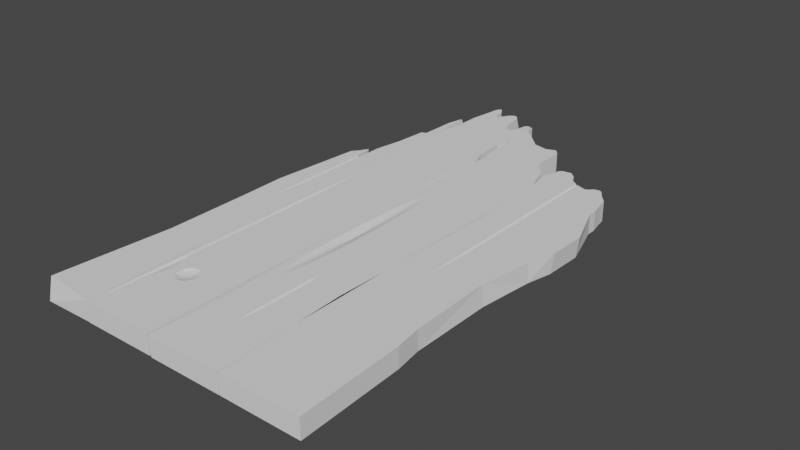 # Source: 2.blend  (saved by Blender 3.4.6; exported with 4.5.12 LTS)
import bpy
from mathutils import Matrix  # noqa: F401  (used for matrix-valued properties, if any)

bpy.ops.wm.read_factory_settings(use_empty=True)
scene = bpy.context.scene
scene.name = 'Scene'

# ---- collections
col_collection = bpy.data.collections.new('Collection'); scene.collection.children.link(col_collection)

# ---- world
world_world = bpy.data.worlds.new('World'); scene.world = world_world
world_world.use_nodes = True; world_world.node_tree.nodes.clear()
_N = world_world.node_tree.nodes; _L = world_world.node_tree.links
n0 = _N.new('ShaderNodeOutputWorld'); n0.name = 'World Output'; n0.location = (300, 300)
n1 = _N.new('ShaderNodeBackground'); n1.name = 'Background'; n1.location = (10, 300)
n1.inputs[0].default_value = (0.05088, 0.05088, 0.05088, 1.0)
_L.new(n1.outputs[0], n0.inputs[0])
n0.is_active_output = True
world_world.color = (0.05088, 0.05088, 0.05088)
world_world.use_sun_shadow = False
world_world.sun_shadow_jitter_overblur = 0.0

# ---- meshes
me_003 = bpy.data.meshes.new('平面.003')
me_003.from_pydata([(-0.02589, -0.1497, 0.01011), (-0.5367, -0.09892, 0.004098), (-0.7311, 0.3796, 0.01011), (-0.5232, -0.08184, 0.002718), (-1.064, -1.0, 0.0), (-0.7403, 0.3964, 0.003211), (1.147, -0.9992, 0.0), (-0.01243, -0.1326, 0.003211), (-0.5543, -0.1212, 0.004844), (-1.308, 0.9228, 0.0), (1.08, 0.4845, 0.0), (-1.119, 0.8693, 0.0), (-0.04347, -0.172, 0.01384), (-1.243, 0.8794, 0.0), (-2.393, -0.6789, 0.05657), (-0.518, -0.1226, 0.004844), (-2.415, -0.6889, 0.05426), (-2.439, -0.6999, 0.05284), (-0.4335, -0.1028, 0.004098), (-0.9275, 0.8564, 0.0), (-0.3688, -0.0877, 0.002718), (-1.292, 0.7365, 0.0), (-1.351, 0.8383, 0.0), (-1.329, 0.7635, 0.0), (-1.351, 0.911, 0.0), (-0.6702, 0.3551, 0.01384), (-0.5921, 0.3721, 0.01011), (-1.19, -0.1263, 0.0), (-1.215, 0.08943, 0.0), (-0.5323, 0.3851, 0.003211), (-1.215, 0.4098, 0.0), (-0.007224, -0.1734, 0.01384), (0.07733, -0.1536, 0.01011), (-1.139, 0.5713, 0.0), (-0.4888, -0.1256, 0.004844), (-0.3501, -0.1114, 0.004098), (-0.244, -0.1005, 0.002718), (0.142, -0.1384, 0.003211), (-1.224, 0.5982, 0.0), (0.3902, 0.6755, 0.0), (-2.383, -0.6231, 0.009783), (2.272, 0.08226, 0.009783), (-2.249, -0.6953, 0.05657), (-3.213, -0.4162, 0.04937), (-4.14, 0.004879, 0.009783), (-2.316, -0.7003, 0.05426), (-2.389, -0.7057, 0.05284), (-0.7674, -0.1841, 0.04995), (2.007, 0.2658, 0.04995), (-0.5638, -0.1333, 0.00494), (-0.4709, -0.1298, 0.004844), (-0.2992, -0.1233, 0.004098), (0.005465, -0.6286, 0.04995), (-0.1679, -0.1183, 0.002718), (0.2495, 0.7913, 0.0), (-0.4792, 0.8005, 0.0), (0.3929, 0.7706, 0.0), (-0.05347, 0.789, 0.0), (0.4527, 0.6502, 0.0), (0.902, 0.5791, 0.0), (0.02206, -0.1764, 0.01384), (-0.4672, -0.1345, 0.004844), (-0.2887, -0.1367, 0.004098), (0.9551, 0.5367, 0.0), (0.1607, -0.1621, 0.01011), (0.2668, -0.1513, 0.003211), (-0.7125, 0.3459, 0.01432), (1.076, -0.762, 0.0), (-0.6462, 0.3471, 0.01384), (1.108, 0.3967, 0.0), (-0.5236, 0.3492, 0.01011), (1.065, 0.008429, 0.0), (-0.4298, 0.3509, 0.003211), (-0.4782, -0.139, 0.004844), (-2.231, -0.7211, 0.05657), (-2.303, -0.7181, 0.05426), (-2.382, -0.7147, 0.05284), (-1.005, -0.6978, 0.0), (-1.073, -0.5312, 0.0), (-3.311, -0.999, 0.0), (-1.141, -0.9977, 0.0), (-3.408, 0.6433, 0.0), (-1.361, 0.9122, 0.0), (-0.5022, -0.1427, 0.004844), (-2.823, 0.9819, 0.0), (-0.05298, -0.1841, 0.01432), (0.03991, -0.1805, 0.01384), (-2.28, 1.001, 0.0), (-3.202, 0.7445, 0.0), (0.2116, -0.174, 0.01011), (0.3429, -0.169, 0.003211), (-3.305, 0.6948, 0.0), (-2.715, 0.9503, 0.0), (-3.099, 0.9563, 0.0), (-3.217, 0.808, 0.0), (-2.416, 0.9885, 0.0), (-2.933, 1.004, 0.0), (-0.5356, -0.1449, 0.004844), (-1.969, 0.8931, 0.0), (-0.4835, -0.1664, 0.004098), (-3.382, 0.669, 0.0), (-2.193, 0.9992, 0.0), (-2.349, -0.7412, 0.05657), (-2.385, -0.7319, 0.05426), (-0.4783, -0.1841, 0.002718), (-2.424, -0.7218, 0.05284), (-3.014, 1.003, 0.0), (-3.235, 0.7344, 0.0), (-2.632, 0.9468, 0.0), (-0.661, 0.3384, 0.01384), (-3.085, 0.9819, 0.0), (-2.089, 0.9841, 0.0), (-0.5658, 0.3244, 0.01011), (-0.5733, -0.1454, 0.004844), (-3.213, 0.8587, 0.0), (-0.5909, -0.1677, 0.004098), (-0.4929, 0.3137, 0.003211), (-0.6043, -0.1848, 0.002718), (-1.402, 0.9259, 0.0), (-1.691, 0.8513, 0.0), (-1.83, 0.8493, 0.0), (0.04362, -0.1852, 0.01384), (-1.555, 0.9146, 0.0), (0.2221, -0.1874, 0.01011), (-1.898, 0.8575, 0.0), (-1.623, 0.8694, 0.0), (0.3588, -0.1891, 0.003211), (-1.759, 0.847, 0.0), (-1.498, 0.9234, 0.0), (-0.6096, -0.144, 0.004844), (-1.303, 0.736, 0.0), (-0.6941, -0.1638, 0.004098), (-1.345, 0.8114, 0.0), (-0.7588, -0.1789, 0.002718), (-1.353, 0.8618, 0.0), (-1.216, 0.4189, 0.0), (-1.401, 0.6966, 0.0), (-1.337, 0.7604, 0.0), (-1.251, 0.3605, 0.0), (-1.376, 0.5823, 0.0), (-2.535, -0.7437, 0.05657), (-2.513, -0.7336, 0.05426), (-0.6388, -0.141, 0.004844), (-2.489, -0.7227, 0.05284), (-0.7775, -0.1552, 0.004098), (-0.8836, -0.1661, 0.002718), (-1.207, 0.0844, 0.0), (0.03263, -0.1898, 0.01384), (-4.847, -1.002, 0.0), (-3.321, -0.9979, 0.0), (-4.775, -0.04476, 0.0), (0.1908, -0.2003, 0.01011), (-3.43, 0.8257, 0.0), (0.3119, -0.2084, 0.003211), (-4.572, -0.5679, 0.0), (-4.593, -0.2493, 0.0), (-0.706, 0.3341, 0.01384), (-0.6567, -0.1368, 0.004844), (-4.224, 0.3565, 0.0), (-0.8283, -0.1433, 0.004098), (-0.9597, -0.1483, 0.002718), (-0.6939, 0.3122, 0.01011), (-4.138, 0.2837, 0.0), (-0.6847, 0.2954, 0.003211), (-4.183, 0.3379, 0.0), (-4.527, 0.2985, 0.0), (-4.048, 0.3003, 0.0), (-4.2, 0.3502, 0.0), (-4.097, 0.2869, 0.0), (-4.172, 0.2887, 0.0), (-0.6604, -0.1321, 0.004844), (-0.8389, -0.1299, 0.004098), (-4.362, 0.3242, 0.0), (-0.9755, -0.1282, 0.002718), (-4.042, 0.3803, 0.0), (-3.901, 0.4874, 0.0), (-2.679, -0.7273, 0.05657), (-2.612, -0.7223, 0.05426), (-3.742, 0.6462, 0.0), (-2.54, -0.7169, 0.05284), (-2.464, -0.7113, 0.05235), (0.008599, -0.1934, 0.01384), (0.1224, -0.2108, 0.01011), (-3.601, 0.6512, 0.0), (-0.6494, -0.1276, 0.004844), (0.2095, -0.224, 0.003211), (-0.8076, -0.117, 0.004098), (-3.563, 0.7931, 0.0), (-0.9287, -0.1089, 0.002718), (-3.478, 0.8413, 0.0), (-3.453, 0.8559, 0.0), (-3.418, 0.6432, 0.0), (-3.411, 0.7752, 0.0), (-3.348, -0.542, 0.0), (-3.406, 0.7177, 0.0), (-3.395, 0.7652, 0.0), (-3.416, 0.6762, 0.0), (-3.386, 0.7314, 0.0), (-3.408, 0.2149, 0.0), (-3.415, 0.3478, 0.0), (-3.391, 0.2043, 0.0), (1.177, -0.9991, 0.0), (-0.6254, -0.1239, 0.004844), (3.536, -0.9993, 0.0), (0.9619, 0.5805, 0.0), (-0.7392, -0.1066, 0.004098), (-0.8263, -0.09333, 0.002718), (-0.7548, 0.3367, 0.01384), (1.658, 0.6319, 0.0), (-0.8329, 0.3197, 0.01011), (1.2, 0.6465, 0.0), (-0.8927, 0.3067, 0.003211), (2.777, 0.5859, 0.0), (3.277, 0.4424, 0.0), (-0.02481, -0.1957, 0.01384), (-2.698, -0.7014, 0.05657), (1.789, 0.5997, 0.0), (-2.625, -0.7045, 0.05426), (3.188, 0.4977, 0.0), (-2.546, -0.7078, 0.05284), (0.02726, -0.2171, 0.01011), (-0.592, -0.1217, 0.004844), (1.478, 0.6519, 0.0), (-0.644, -0.1002, 0.004098), (2.957, 0.5529, 0.0), (0.06712, -0.2335, 0.003211), (-0.6839, -0.08382, 0.002718), (2.334, 0.566, 0.0), (1.037, 0.5951, 0.0), (2.54, 0.5851, 0.0), (3.157, 0.523, 0.0), (2.241, 0.5683, 0.0), (3.272, 0.4102, 0.0), (1.125, 0.6365, 0.0), (2.683, 0.5897, 0.0), (2.427, 0.5698, 0.0), (3.699, 0.243, 0.0), (3.495, 0.003985, 0.0), (-0.0625, -0.1961, 0.01384), (3.312, -0.197, 0.0), (-0.08008, -0.2184, 0.01011), (3.67, 0.0997, 0.0), (3.427, -0.6047, 0.0), (-2.579, -0.6814, 0.05657), (-2.543, -0.6907, 0.05426), (-0.09354, -0.2355, 0.003211), (3.311, -0.5046, 0.0), (-2.505, -0.7008, 0.05284), (-0.7788, 0.3447, 0.01384), (-0.9014, 0.3426, 0.01011), (-0.9952, 0.3409, 0.003211), (1.057, 0.4997, 0.0), (1.002, -0.5103, 0.0), (1.1, 0.4836, 0.0), (1.167, 0.1798, 0.0), (1.125, 0.2242, 0.0), (-0.09875, -0.1948, 0.01384), (-1.064, -1.0, 0.05932), (-0.1833, -0.2145, 0.01011), (1.147, -0.9992, 0.05932), (-1.308, 0.9228, 0.05932), (1.08, 0.4845, 0.05932), (-0.248, -0.2297, 0.003211), (-1.119, 0.8693, 0.05932), (-1.243, 0.8794, 0.05932), (-0.9275, 0.8453, 0.05932), (-1.228, 0.7349, 0.05932), (-1.381, 0.8383, 0.05932), (-1.329, 0.7635, 0.05932), (-1.351, 0.911, 0.05932), (-1.19, -0.1263, 0.05932), (-1.215, 0.08943, 0.05932), (-1.215, 0.4098, 0.05932), (-0.764, 0.3535, 0.01384), (-1.075, 0.5698, 0.05932), (-0.8592, 0.3674, 0.01011), (-1.16, 0.5966, 0.05932), (-0.9321, 0.3781, 0.003211), (-0.128, -0.1918, 0.01384), (0.3902, 0.6755, 0.05932), (-0.2667, -0.206, 0.01011), (0.2495, 0.7913, 0.05932), (-0.4792, 0.7894, 0.05932), (-0.3728, -0.2169, 0.003211), (0.3929, 0.7706, 0.05932), (-0.05347, 0.7779, 0.05932), (0.379, 0.6479, 0.05932), (0.8283, 0.5768, 0.05932), (0.8937, 0.5436, 0.05932), (1.089, -0.762, 0.05932), (1.108, 0.3967, 0.05932), (1.065, 0.008429, 0.05932), (-0.1459, -0.1876, 0.01384), (-1.021, -0.6062, 0.05932), (-0.3175, -0.1941, 0.01011), (-0.4489, -0.1991, 0.003211), (-1.005, -0.6978, 0.05932), (-1.174, -0.2355, 0.05932), (-0.719, 0.3578, 0.01384), (-3.311, -0.999, 0.05932), (-1.141, -0.9977, 0.05932), (-3.408, 0.6433, 0.05932), (-2.823, 0.9819, 0.05932), (-2.318, 0.9835, 0.05932), (-3.202, 0.7445, 0.05932), (-3.305, 0.6948, 0.05932), (-2.754, 0.9328, 0.05932), (-3.099, 0.9563, 0.05932), (-3.217, 0.808, 0.05932), (-2.454, 0.971, 0.05932), (-2.933, 1.004, 0.05932), (-2.007, 0.8756, 0.05932), (-3.382, 0.669, 0.05932), (-0.1496, -0.1829, 0.01384), (-2.231, 0.9817, 0.05932), (-0.3281, -0.1807, 0.01011), (-3.014, 1.003, 0.05932), (-0.4665, -0.1812, 0.003211), (-3.235, 0.7344, 0.05932), (-2.67, 0.9293, 0.05932), (-3.085, 0.9819, 0.05932), (-2.127, 0.9666, 0.05932), (-3.213, 0.8587, 0.05932), (-1.402, 0.9259, 0.05932), (-1.691, 0.8513, 0.05932), (-1.83, 0.8493, 0.05932), (-1.555, 0.9146, 0.05932), (-1.898, 0.8575, 0.05932), (-1.623, 0.8694, 0.05932), (-1.759, 0.847, 0.05932), (-1.498, 0.9234, 0.05932), (-1.239, 0.7344, 0.05932), (-1.376, 0.8114, 0.05932), (-1.384, 0.8618, 0.05932), (-1.216, 0.4189, 0.05932), (-0.1386, -0.1783, 0.01384), (-1.337, 0.695, 0.05932), (-0.2968, -0.1678, 0.01011), (-1.337, 0.7604, 0.05932), (-1.251, 0.3605, 0.05932), (-1.313, 0.5807, 0.05932), (-1.207, 0.0844, 0.05932), (-4.924, -0.9789, 0.05932), (-3.321, -0.9979, 0.05932), (-4.698, -0.04858, 0.05932), (-3.43, 0.7876, 0.05932), (-4.649, -0.545, 0.05932), (-4.669, -0.2264, 0.05932), (-4.148, 0.3527, 0.05932), (-4.107, 0.3341, 0.05932), (-4.451, 0.2947, 0.05932), (-3.972, 0.2965, 0.05932), (-4.124, 0.3464, 0.05932), (-0.1146, -0.1747, 0.01384), (-0.2284, -0.1573, 0.01011), (-4.095, 0.2849, 0.05932), (-4.286, 0.3204, 0.05932), (-3.966, 0.3765, 0.05932), (-3.825, 0.4836, 0.05932), (-3.742, 0.6081, 0.05932), (-3.601, 0.613, 0.05932), (-3.563, 0.7549, 0.05932), (-3.478, 0.8031, 0.05932), (-3.453, 0.8177, 0.05932), (-3.418, 0.6432, 0.05932), (-3.411, 0.7371, 0.05932), (-3.394, -0.5363, 0.05932), (-3.406, 0.6795, 0.05932), (-3.395, 0.727, 0.05932), (-3.416, 0.6762, 0.05932), (-3.386, 0.6933, 0.05932), (-3.408, 0.2149, 0.05932), (-3.415, 0.3478, 0.05932), (-0.08116, -0.1724, 0.01384), (-3.391, 0.2043, 0.05932), (1.177, -0.9991, 0.05932), (-0.1332, -0.151, 0.01011), (3.536, -0.9993, 0.05932), (0.9619, 0.5805, 0.05932), (1.658, 0.6319, 0.05932), (1.2, 0.6465, 0.05932), (2.777, 0.5859, 0.05932), (3.277, 0.4424, 0.05932), (1.789, 0.5997, 0.05932), (3.188, 0.4977, 0.05932), (1.478, 0.6519, 0.05932), (2.957, 0.5529, 0.05932), (2.334, 0.566, 0.05932), (-0.162, -0.1342, 0.003211), (1.037, 0.5951, 0.05932), (2.54, 0.5851, 0.05932), (3.157, 0.523, 0.05932), (3.272, 0.4102, 0.05932), (1.125, 0.6365, 0.05932), (2.683, 0.5897, 0.05932), (2.427, 0.5698, 0.05932), (3.762, 0.2462, 0.05932), (3.495, 0.003985, 0.05932), (3.261, -0.197, 0.05932), (3.734, 0.1029, 0.05932), (3.427, -0.6047, 0.05932), (3.311, -0.5046, 0.05932), (1.057, 0.4997, 0.05932), (1.029, -0.5103, 0.05932), (1.1, 0.4836, 0.05932), (1.194, 0.1776, 0.05932), (1.152, 0.222, 0.05932), (-0.8975, -0.4762, 0.05932), (-0.5377, -0.1155, 0.05932), (-0.551, -0.04962, 0.05932), (-0.5727, 0.01112, 0.05932), (-0.6018, 0.06436, 0.05932), (-0.6373, 0.108, 0.05932), (1.108, 0.3951, 0.0), (1.108, 0.3951, 0.05932), (-1.358, 0.8937, 0.03758), (-1.354, 0.8668, 0.005887), (-1.358, 0.8937, 0.01411), (-1.369, 0.8668, 0.03609), (1.108, 0.3979, 0.0), (1.108, 0.3979, 0.05932), (-1.216, 0.09118, 0.0), (-1.216, 0.09118, 0.05932), (-1.214, 0.4242, 0.002636), (-1.207, 0.4847, 0.01983), (-1.193, 0.4844, 0.03293), (-1.214, 0.4242, 0.05173), (-1.351, 0.8475, 0.0), (-1.373, 0.8475, 0.04252), (-1.377, 0.8475, 0.05182), (-1.38, 0.8408, 0.05932), (-1.347, 0.8268, 0.0), (-1.379, 0.8356, 0.05932), (-1.208, 0.03053, 0.0), (-1.208, 0.03053, 0.05932), (-0.7674, -0.5354, 0.05932), (-0.7217, -0.5286, 0.05932), (-0.6778, -0.5086, 0.05932), (-0.6373, -0.4762, 0.05932), (-0.6018, -0.4325, 0.05932), (-0.5727, -0.3792, 0.05932), (-0.551, -0.3185, 0.05932), (-0.5377, -0.2526, 0.05932), (-0.5332, -0.1841, 0.05932), (-0.6778, 0.1405, 0.05932), (-0.7217, 0.1605, 0.05932), (-0.7674, 0.1673, 0.05932), (-0.8131, 0.1605, 0.05932), (-0.857, 0.1405, 0.05932), (-0.8975, 0.108, 0.05932), (-0.933, 0.06436, 0.05932), (-0.9621, 0.01112, 0.05932), (-0.9838, -0.04962, 0.05932), (-0.9971, -0.1155, 0.05932), (-1.002, -0.1841, 0.05932), (-0.9971, -0.2526, 0.05932), (-0.9838, -0.3185, 0.05932), (-0.9621, -0.3792, 0.05932), (-0.933, -0.4325, 0.05932), (-0.857, -0.5086, 0.05932), (-0.8131, -0.5286, 0.05932), (0.005465, -0.7946, 0.05932), (0.03149, -0.7746, 0.05932), (0.03859, -0.7528, 0.05932), (0.04441, -0.7262, 0.05932), (0.04874, -0.6958, 0.05932), (0.05141, -0.6629, 0.05932), (0.05231, -0.6286, 0.05932), (0.05141, -0.5943, 0.05932), (0.04874, -0.5614, 0.05932), (0.04441, -0.531, 0.05932), (0.03859, -0.5044, 0.05932), (0.03149, -0.4825, 0.05932), (0.005465, -0.4626, 0.05932), (-0.02056, -0.4825, 0.05932), (-0.02766, -0.5044, 0.05932), (-0.03348, -0.531, 0.05932), (-0.03781, -0.5614, 0.05932), (-0.04048, -0.5943, 0.05932), (-0.04138, -0.6286, 0.05932), (-0.04048, -0.6629, 0.05932), (-0.03781, -0.6958, 0.05932), (-0.03348, -0.7262, 0.05932), (-0.02766, -0.7528, 0.05932), (-0.02056, -0.7746, 0.05932), (1.97, 0.5844, 0.05932), (1.979, 0.5838, 0.05794), (2.044, 0.5792, 0.05932), (2.035, 0.5799, 0.05784), (2.018, 0.581, 0.05601), (2.012, 0.5814, 0.05567), (2.025, 0.5805, 0.05668), (1.988, 0.5831, 0.05673), (1.995, 0.5826, 0.05604), (2.001, 0.5822, 0.05568), (2.007, 0.5818, 0.05557), (2.007, -0.2612, 0.05932), (2.016, -0.2511, 0.05932), (2.025, -0.2211, 0.05932), (2.033, -0.1724, 0.05932), (2.04, -0.1069, 0.05932), (2.046, -0.02701, 0.05932), (2.05, 0.06409, 0.05932), (2.053, 0.163, 0.05932), (2.054, 0.2658, 0.05932), (2.053, 0.3686, 0.05932), (2.05, 0.4674, 0.05932), (2.046, 0.5585, 0.05932), (1.968, 0.5585, 0.05932), (1.964, 0.4674, 0.05932), (1.961, 0.3686, 0.05932), (1.96, 0.2658, 0.05932), (1.961, 0.163, 0.05932), (1.964, 0.06409, 0.05932), (1.968, -0.02701, 0.05932), (1.974, -0.1069, 0.05932), (1.981, -0.1724, 0.05932), (1.989, -0.2211, 0.05932), (1.998, -0.2511, 0.05932), (-4.067, 0.1596, 0.05932), (-3.977, 0.2585, 0.05932), (-3.977, 0.295, 0.05932), (-4.069, 0.2585, 0.05932), (-4.07, 0.2811, 0.05932), (-4.063, 0.28, 0.05803), (-4.06, 0.2804, 0.05732), (-4.03, 0.2836, 0.0519), (-4.03, 0.2836, 0.05184), (-4.034, 0.2832, 0.05245), (-4.04, 0.2825, 0.05361), (-4.028, 0.2842, 0.05159), (-4.025, 0.2852, 0.05133), (-4.026, 0.2848, 0.05142), (-4.023, 0.2856, 0.05129), (-4.022, 0.286, 0.05131), (-4.021, 0.2863, 0.05139), (-3.992, 0.2921, 0.05625), (-4.008, 0.289, 0.0533), (-4.014, 0.2879, 0.0523), (-4.017, 0.2872, 0.05181), (-4.019, 0.2867, 0.05154), (-4.023, -0.1657, 0.05932), (-4.014, -0.1556, 0.05932), (-4.005, -0.1256, 0.05932), (-3.997, -0.07689, 0.05932), (-3.99, -0.01136, 0.05932), (-3.984, 0.0685, 0.05932), (-3.98, 0.1596, 0.05932), (-4.062, 0.0685, 0.05932), (-4.057, -0.01136, 0.05932), (-4.049, -0.07689, 0.05932), (-4.041, -0.1256, 0.05932), (-4.033, -0.1556, 0.05932), (-3.213, -0.9758, 0.05932), (-3.203, -0.9651, 0.05932), (-3.194, -0.9332, 0.05932), (-3.185, -0.8815, 0.05932), (-3.177, -0.8119, 0.05932), (-2.973, -0.7196, 0.05932), (-3.167, -0.6303, 0.05932), (-3.164, -0.5254, 0.05932), (-3.163, -0.4162, 0.05932), (-3.164, -0.307, 0.05932), (-3.167, -0.202, 0.05932), (-3.171, -0.1053, 0.05932), (-3.177, -0.02048, 0.05932), (-3.185, 0.04911, 0.05932), (-3.194, 0.1008, 0.05932), (-3.203, 0.1327, 0.05932), (-3.213, 0.1434, 0.05932), (-3.222, 0.1327, 0.05932), (-3.232, 0.1008, 0.05932), (-3.24, 0.04911, 0.05932), (-3.248, -0.02048, 0.05932), (-3.254, -0.1053, 0.05932), (-3.259, -0.202, 0.05932), (-3.261, -0.307, 0.05932), (-3.262, -0.4162, 0.05932), (-3.261, -0.5254, 0.05932), (-3.259, -0.6303, 0.05932), (-3.254, -0.7271, 0.05932), (-3.248, -0.8119, 0.05932), (-3.24, -0.8815, 0.05932), (-3.232, -0.9332, 0.05932), (-3.222, -0.9651, 0.05932), (-4.181, 0.1408, 0.0), (-4.175, 0.1778, 0.0), (-4.167, 0.2082, 0.0), (-4.159, 0.2308, 0.0), (-4.15, 0.2448, 0.0), (-4.14, 0.2495, 0.0), (-4.131, 0.2448, 0.0), (-4.185, 0.09847, 0.0), (-4.113, 0.2082, 0.0), (-4.122, 0.2308, 0.0), (-4.14, -0.2397, 0.0), (-4.15, -0.235, 0.0), (-4.122, -0.2211, 0.0), (-4.131, -0.235, 0.0), (-4.189, 0.004879, 0.0), (-4.188, -0.04283, 0.0), (-4.185, -0.08871, 0.0), (-4.188, 0.05259, 0.0), (-4.159, -0.2211, 0.0), (-4.167, -0.1985, 0.0), (-4.175, -0.1681, 0.0), (-4.181, -0.131, 0.0), (-4.092, 0.05259, 0.0), (-4.091, 0.004879, 0.0), (-4.092, -0.04283, 0.0), (-4.095, -0.08871, 0.0), (-4.095, 0.09847, 0.0), (-4.106, -0.1681, 0.0), (-4.113, -0.1985, 0.0), (-4.1, -0.131, 0.0), (-4.1, 0.1408, 0.0), (-4.106, 0.1778, 0.0), (-2.383, -0.2562, 0.0), (-2.373, -0.2633, 0.0), (-2.364, -0.2842, 0.0), (-2.356, -0.3181, 0.0), (-2.348, -0.3637, 0.0), (-2.342, -0.4193, 0.0), (-2.338, -0.4827, 0.0), (-2.335, -0.5515, 0.0), (-2.334, -0.6231, 0.0), (-2.335, -0.6947, 0.0), (-2.338, -0.7635, 0.0), (-2.342, -0.8269, 0.0), (-2.348, -0.8825, 0.0), (-2.356, -0.9281, 0.0), (-2.364, -0.962, 0.0), (-2.373, -0.9829, 0.0), (-2.383, -0.99, 0.0), (-2.392, -0.9829, 0.0), (-2.402, -0.962, 0.0), (-2.41, -0.9281, 0.0), (-2.417, -0.8825, 0.0), (-2.424, -0.8269, 0.0), (-2.428, -0.7635, 0.0), (-2.431, -0.6947, 0.0), (-2.432, -0.6231, 0.0), (-2.431, -0.5515, 0.0), (-2.428, -0.4827, 0.0), (-2.424, -0.4193, 0.0), (-2.417, -0.3637, 0.0), (-2.41, -0.3181, 0.0), (-2.402, -0.2842, 0.0), (-2.392, -0.2633, 0.0), (2.224, 0.08226, 0.0), (2.225, 0.03454, 0.0), (2.225, 0.13, 0.0), (2.232, -0.05362, 0.0), (2.227, -0.01134, 0.0), (2.227, 0.1759, 0.0), (2.232, 0.2181, 0.0), (2.238, 0.2552, 0.0), (2.245, 0.2856, 0.0), (2.254, 0.3082, 0.0), (2.272, 0.3237, 0.0), (2.272, -0.1592, 0.0), (2.254, -0.1437, 0.0), (2.245, -0.1211, 0.0), (2.238, -0.09068, 0.0), (2.32, 0.13, 0.0), (2.321, 0.08226, 0.0), (2.32, 0.03454, 0.0), (2.318, 0.1759, 0.0), (2.318, -0.01134, 0.0), (2.313, -0.05362, 0.0), (2.313, 0.2181, 0.0), (2.307, 0.2552, 0.0), (2.291, -0.1437, 0.0), (2.3, -0.1211, 0.0), (2.307, -0.09068, 0.0), (2.3, 0.2856, 0.0), (2.291, 0.3082, 0.0), (-0.009083, -0.1283, 0.0), (0.1582, -0.1347, 0.0), (0.2932, -0.1485, 0.0), (0.3756, -0.1678, 0.0), (0.3928, -0.1895, 0.0), (0.342, -0.2105, 0.0), (0.2312, -0.2273, 0.0), (0.07703, -0.2376, 0.0), (-0.09689, -0.2398, 0.0), (-0.2641, -0.2334, 0.0), (-0.3992, -0.2196, 0.0), (-0.4816, -0.2003, 0.0), (-0.6818, 0.4016, 0.0), (-0.5647, 0.3953, 0.0), (-0.4701, 0.3814, 0.0), (-0.43, 0.3703, 0.0), (-0.4125, 0.3622, 0.0), (-0.4005, 0.3404, 0.0), (-0.4214, 0.3244, 0.0), (-0.4376, 0.319, 0.0), (-0.5136, 0.3026, 0.0), (-0.6215, 0.2923, 0.0), (-0.7432, 0.2902, 0.0), (-0.8603, 0.2965, 0.0), (-0.9549, 0.3104, 0.0), (-1.013, 0.3297, 0.0), (-1.025, 0.3514, 0.0), (-0.989, 0.3723, 0.0), (-0.9114, 0.3892, 0.0), (-0.8035, 0.3995, 0.0), (-2.754, -0.6991, 0.05932), (-2.731, -0.7311, 0.05932), (-2.552, -0.7515, 0.05932), (-2.376, -0.671, 0.05932), (-2.197, -0.6915, 0.05932), (-2.174, -0.7235, 0.05932), (-2.321, -0.7484, 0.05932), (-2.607, -0.6742, 0.05932), (-0.1255, -0.104, 0.0), (-0.07127, -0.1246, 0.0), (-0.4769, -0.1879, 0.002162), (-0.4742, -0.1841, 0.002703), (-0.5079, -0.195, 0.0), (-0.4553, -0.1741, 0.003545), (-0.425, -0.1648, 0.004006), (-0.442, -0.1701, 0.003765), (-0.385, -0.1563, 0.004209), (-0.4108, -0.1619, 0.004111), (-0.4132, -0.1624, 0.004098), (-0.3356, -0.1487, 0.004189), (-0.3507, -0.1511, 0.004213), (-0.3826, -0.156, 0.004213), (-0.3132, -0.1463, 0.004133), (-0.2772, -0.1421, 0.003948), (-0.3038, -0.1452, 0.004098), (-0.2615, -0.1408, 0.003848), (-0.2106, -0.1365, 0.003449), (-0.1483, -0.1329, 0.002718), (-0.1548, -0.1333, 0.002801), (-0.1356, -0.1321, 0.002468), (-0.5151, -0.07148, 0.0), (-0.3759, -0.07551, 0.0), (-0.2485, -0.08528, 0.0), (-0.6125, -0.1951, 0.0), (-0.7981, -0.1881, 0.0), (-0.948, -0.1727, 0.0), (-1.039, -0.1513, 0.0), (-1.058, -0.1272, 0.0), (-1.002, -0.104, 0.0), (-0.8791, -0.08528, 0.0), (-0.7081, -0.07386, 0.0)], [], [(688, 687, 686, 685, 684, 683, 682, 681, 680, 679, 678, 677, 716, 715, 739, 738, 696, 695, 694, 693, 692, 55, 57, 54, 56, 39, 58, 59, 63, 10, 419, 413, 71, 67, 6, 4, 77, 78, 719), (9, 13, 11, 19, 55, 692, 691, 690, 689, 706, 705, 704, 703, 702, 701, 700, 699, 698, 697, 696, 738, 737, 747, 746, 745, 744, 743, 742, 741, 740, 719, 78, 27, 433, 146, 421, 30, 33, 38, 21, 23, 431, 427, 24), (22, 427, 431), (28, 421, 146, 433), (419, 69, 413), (427, 22, 431, 132, 137, 130, 136, 139, 135, 138, 421, 28, 433, 80, 629, 628, 627, 626, 625, 624, 623, 622, 621, 620, 619, 618, 617, 648, 647, 646, 645, 644, 643, 642, 641, 640, 639, 638, 637, 79, 81, 100, 91, 107, 88, 94, 114, 93, 110, 106, 96, 84, 92, 108, 95, 87, 101, 111, 98, 124, 120, 127, 119, 125, 122, 128, 118, 82, 134), (629, 80, 79, 637, 636, 635, 634, 633, 632, 631, 630), (162, 168, 591, 590), (150, 165, 172, 158, 167, 164, 169, 162, 590, 589, 588, 587, 586, 585, 592, 602, 599, 600, 601, 606, 605, 604, 603, 596, 595, 598, 597, 613, 612, 614, 610, 609, 608, 607, 611, 615, 616, 593, 594, 591, 168, 166, 174, 175, 178, 183, 187, 189, 190, 152, 192, 195, 197, 194, 196, 191, 199, 198, 200, 193, 149, 148, 154, 155), (255, 413, 69, 419, 253, 251, 204, 228, 233, 210, 222, 208, 216, 231, 659, 658, 657, 656, 655, 654, 651, 649, 650, 653, 652, 663, 662, 661, 660, 672, 673, 246, 242, 203, 201, 252, 254), (213, 232, 236, 241, 237, 239, 246, 673, 674, 669, 668, 666, 665, 664, 667, 670, 671, 675, 676, 659, 231, 227, 235, 229, 234, 212, 224, 230, 218), (135, 139, 340, 334, 426, 425, 424, 423), (475, 474, 441, 440), (456, 455, 297, 293, 407, 458, 457), (430, 267, 432), (271, 434, 341, 422), (414, 290, 420), (332, 432, 267, 430, 333, 323, 330, 326, 328, 324, 329, 325, 327, 311, 321, 314, 303, 309, 319, 306, 302, 310, 316, 320, 307, 322, 308, 304, 318, 305, 312, 301, 569, 568, 567, 566, 565, 564, 563, 562, 561, 560, 559, 707, 714, 710, 711, 712, 713, 709, 708, 558, 557, 556, 555, 554, 553, 584, 299, 300, 434, 271, 422, 339, 334, 340, 336, 331, 338), (559, 558, 707), (570, 569, 301, 299, 584, 583, 582, 581, 580, 579, 578, 577, 576, 575, 574, 573, 572, 571), (523, 355, 349, 352, 348, 356, 350, 344, 347, 346, 342, 343, 366, 374, 371, 372, 364, 369, 367, 370, 368, 365, 345, 363, 362, 361, 360, 359, 358, 357, 351, 521, 520, 547, 546, 545, 544, 543, 542, 541, 552, 551, 550, 549, 548, 519, 522), (485, 383, 379, 385, 380, 393, 389, 378, 402, 404, 420, 290, 414, 406, 405, 403, 375, 377, 400, 401, 398, 397, 399, 396, 392, 382, 384, 391, 386, 381, 394, 390, 395, 387, 487, 507, 506, 505, 504, 503, 502, 501, 500, 499, 498, 497, 496, 518, 517, 516, 515, 514, 513, 512, 511, 510, 509, 508), (155, 154, 346, 347), (55, 282, 285, 57), (71, 291, 289, 67), (342, 346, 154, 148), (228, 389, 393, 233), (251, 253, 404, 402), (167, 158, 348, 352), (67, 289, 259, 6), (526, 527, 168, 162, 524, 525, 529, 528), (59, 58, 286, 287), (169, 164, 349, 355), (413, 255, 406, 414), (172, 165, 350, 356), (174, 166, 351, 357), (251, 402, 378, 204), (164, 167, 352, 349), (150, 344, 350, 165), (521, 351, 166, 168, 527, 530, 532, 531, 533, 534, 535, 540, 539, 538, 537, 536), (169, 355, 523, 524, 162), (158, 172, 356, 348), (175, 174, 357, 358), (375, 403, 252, 201), (183, 178, 359, 360), (187, 183, 360, 361), (77, 296, 293, 297, 270, 27, 78), (187, 361, 362, 189), (178, 175, 358, 359), (190, 189, 362, 363), (152, 190, 363, 345), (199, 191, 364, 372), (81, 79, 299, 301), (195, 192, 365, 368), (79, 80, 300, 299), (149, 193, 366, 343), (416, 134, 82, 417), (9, 24, 269, 260), (196, 194, 367, 369), (100, 81, 301, 312), (197, 195, 368, 370), (106, 110, 320, 316), (191, 196, 369, 364), (93, 114, 322, 307), (194, 197, 370, 367), (101, 87, 303, 314), (200, 198, 371, 374), (82, 118, 323, 333, 134, 416, 418, 415, 417), (198, 199, 372, 371), (95, 108, 319, 309), (193, 200, 374, 366), (414, 291, 71, 413), (98, 111, 321, 311), (201, 203, 377, 375), (107, 91, 305, 318), (246, 239, 398, 401), (108, 92, 306, 319), (228, 204, 378, 389), (110, 93, 307, 320), (216, 208, 379, 383), (87, 95, 309, 303), (208, 222, 385, 379), (114, 94, 308, 322), (230, 224, 386, 391), (84, 96, 310, 302), (92, 84, 302, 306), (229, 390, 394, 234), (124, 98, 311, 327), (91, 100, 312, 305), (232, 213, 382, 392), (255, 254, 405, 406), (94, 88, 304, 308), (235, 395, 390, 229), (487, 387, 227, 231, 216, 383, 485, 486, 492, 493, 494, 495, 490, 489, 491, 488), (222, 210, 380, 385), (96, 106, 316, 310), (224, 212, 381, 386), (235, 227, 387, 395), (88, 107, 318, 304), (218, 230, 391, 384), (125, 119, 324, 328), (4, 6, 259, 257), (127, 120, 325, 329), (10, 63, 288, 261), (210, 233, 393, 380), (128, 122, 326, 330), (212, 234, 394, 381), (120, 124, 327, 325), (55, 19, 265, 282), (122, 125, 328, 326), (19, 11, 263, 265), (119, 127, 329, 324), (118, 128, 330, 323), (11, 13, 264, 263), (135, 334, 339, 138), (334, 135, 423, 426), (13, 9, 260, 264), (136, 130, 331, 336), (236, 232, 392, 396), (421, 138, 339, 422, 272, 426, 423, 30), (23, 21, 266, 268), (137, 132, 332, 338), (428, 418, 416, 427), (430, 269, 24, 427, 416, 417, 415, 418, 428, 429), (213, 218, 384, 382), (270, 434, 300, 80, 433, 27), (23, 268, 432, 431), (237, 241, 399, 397), (136, 336, 340, 139), (428, 427, 134, 333, 430, 429), (332, 132, 431, 432), (236, 396, 399, 241), (237, 397, 398, 239), (130, 137, 338, 331), (254, 252, 403, 405), (38, 33, 274, 276), (426, 272, 274, 33, 30, 423, 424, 425), (242, 246, 401, 400), (4, 257, 296, 77), (54, 57, 285, 281), (58, 39, 279, 286), (148, 149, 343, 342), (192, 152, 345, 365), (344, 150, 155, 347), (54, 281, 284, 56), (39, 56, 284, 279), (47, 435, 436), (47, 436, 437), (47, 437, 438), (47, 438, 439), (47, 439, 440), (47, 440, 441), (47, 441, 442), (47, 442, 443), (408, 47, 443), (409, 47, 408), (410, 47, 409), (411, 47, 410), (412, 47, 411), (444, 47, 412), (445, 47, 444), (446, 47, 445), (447, 47, 446), (447, 448, 47), (448, 449, 47), (449, 450, 47), (450, 451, 47), (451, 452, 47), (452, 453, 47), (453, 454, 47), (454, 455, 47), (455, 456, 47), (456, 457, 47), (457, 458, 47), (458, 407, 47), (407, 459, 47), (459, 460, 47), (460, 435, 47), (52, 461, 462), (52, 462, 463), (52, 463, 464), (52, 464, 465), (52, 465, 466), (52, 466, 467), (468, 52, 467), (469, 52, 468), (470, 52, 469), (471, 52, 470), (472, 52, 471), (473, 52, 472), (59, 287, 288, 63), (473, 474, 52), (474, 475, 52), (475, 476, 52), (476, 477, 52), (477, 478, 52), (478, 479, 52), (479, 480, 52), (480, 481, 52), (481, 482, 52), (482, 483, 52), (483, 484, 52), (484, 461, 52), (48, 496, 497), (48, 497, 498), (48, 498, 499), (48, 499, 500), (48, 500, 501), (48, 501, 502), (48, 502, 503), (48, 503, 504), (505, 48, 504), (506, 48, 505), (507, 48, 506), (507, 487, 488, 48), (491, 48, 488), (489, 48, 491), (490, 48, 489), (495, 48, 490), (494, 48, 495), (494, 493, 48), (493, 492, 48), (492, 486, 48), (48, 486, 485, 508), (508, 509, 48), (509, 510, 48), (510, 511, 48), (511, 512, 48), (512, 513, 48), (513, 514, 48), (514, 515, 48), (515, 516, 48), (516, 517, 48), (517, 518, 48), (518, 496, 48), (542, 534, 533, 541), (535, 534, 542, 543), (540, 535, 543, 544), (539, 540, 544, 545), (538, 539, 545, 546), (537, 538, 546, 547), (537, 547, 520, 536), (536, 520, 521), (523, 522, 525, 524), (529, 525, 522, 519), (528, 529, 519, 548), (549, 526, 528, 548), (549, 550, 530, 527, 526), (551, 532, 530, 550), (552, 531, 532, 551), (541, 533, 531, 552), (43, 553, 554), (43, 554, 555), (43, 555, 556), (43, 556, 557), (43, 557, 558), (43, 558, 559), (43, 559, 560), (43, 560, 561), (562, 43, 561), (563, 43, 562), (564, 43, 563), (565, 43, 564), (566, 43, 565), (567, 43, 566), (568, 43, 567), (569, 43, 568), (570, 43, 569), (570, 571, 43), (571, 572, 43), (572, 573, 43), (573, 574, 43), (574, 575, 43), (575, 576, 43), (576, 577, 43), (577, 578, 43), (578, 579, 43), (579, 580, 43), (580, 581, 43), (581, 582, 43), (582, 583, 43), (583, 584, 43), (584, 553, 43), (590, 591, 44), (591, 594, 44), (594, 593, 44), (593, 616, 44), (616, 615, 44), (615, 611, 44), (611, 607, 44), (607, 608, 44), (44, 608, 609), (44, 609, 610), (44, 610, 614), (44, 614, 612), (44, 612, 613), (44, 613, 597), (44, 597, 598), (44, 598, 595), (596, 44, 595), (603, 44, 596), (604, 44, 603), (605, 44, 604), (606, 44, 605), (601, 44, 606), (600, 44, 601), (599, 44, 600), (602, 44, 599), (592, 44, 602), (585, 44, 592), (586, 44, 585), (587, 44, 586), (588, 44, 587), (589, 44, 588), (589, 590, 44), (617, 618, 40), (618, 619, 40), (619, 620, 40), (620, 621, 40), (621, 622, 40), (622, 623, 40), (623, 624, 40), (624, 625, 40), (40, 625, 626), (40, 626, 627), (40, 627, 628), (40, 628, 629), (40, 629, 630), (40, 630, 631), (40, 631, 632), (40, 632, 633), (634, 40, 633), (635, 40, 634), (636, 40, 635), (637, 40, 636), (638, 40, 637), (639, 40, 638), (640, 40, 639), (641, 40, 640), (642, 40, 641), (643, 40, 642), (644, 40, 643), (645, 40, 644), (646, 40, 645), (647, 40, 646), (648, 40, 647), (648, 617, 40), (659, 676, 41), (676, 675, 41), (675, 671, 41), (671, 670, 41), (670, 667, 41), (667, 664, 41), (664, 665, 41), (41, 665, 666), (41, 666, 668), (41, 668, 669), (41, 669, 674), (41, 674, 673), (41, 673, 672), (41, 672, 660), (661, 41, 660), (662, 41, 661), (663, 41, 662), (652, 41, 663), (653, 41, 652), (650, 41, 653), (649, 41, 650), (651, 41, 649), (654, 41, 651), (655, 41, 654), (656, 41, 655), (657, 41, 656), (658, 41, 657), (659, 41, 658), (260, 269, 430, 432, 268, 266, 276, 274, 272, 422, 341, 434, 270, 297, 455, 454, 453, 452, 451, 450, 449, 448, 447, 446, 445, 444, 412, 411, 410, 409, 408, 443, 442, 441, 474, 473, 472, 471, 470, 469, 468, 467, 466, 465, 464, 463, 462, 461, 484, 483, 482, 481, 480, 479, 478, 477, 476, 475, 440, 439, 438, 437, 436, 435, 460, 459, 407, 293, 296, 257, 259, 289, 291, 414, 420, 261, 288, 287, 286, 279, 284, 281, 285, 282, 265, 263, 264), (7, 37, 32, 0), (12, 0, 32, 31), (64, 65, 90, 89), (37, 7, 677, 678), (12, 31, 85), (32, 64, 60, 31), (3, 20, 18, 1), (65, 37, 678, 679), (31, 60, 85), (256, 258, 280, 278), (245, 262, 258, 240), (354, 730, 732, 733, 376), (680, 90, 65, 679), (60, 86, 85), (337, 723, 728, 727, 726, 354), (681, 126, 90, 680), (86, 121, 85), (294, 295, 317, 315), (153, 126, 681, 682), (85, 121, 147), (354, 376, 373, 353), (153, 185, 182, 151), (185, 153, 682, 683), (85, 147, 181), (86, 89, 123, 121), (0, 376, 388, 7), (220, 225, 245, 240), (85, 181, 214), (225, 185, 683, 684), (85, 214, 238), (723, 337, 721, 725, 724), (245, 225, 684, 685), (262, 283, 280, 258), (60, 64, 89, 86), (256, 85, 238), (686, 262, 245, 685), (317, 720, 315), (280, 294, 292, 278), (278, 85, 256), (238, 240, 258, 256), (283, 295, 294, 280), (687, 283, 262, 686), (315, 720, 722, 721, 337), (337, 354, 353, 335), (688, 295, 283, 687), (292, 85, 278), (36, 739, 715), (292, 294, 315, 313), (89, 90, 126, 123), (335, 313, 315, 337), (354, 726, 729, 731, 730), (718, 317, 295, 688, 719, 717), (313, 85, 292), (317, 718, 104), (37, 65, 64, 32), (181, 182, 220, 214), (182, 185, 225, 220), (335, 85, 313), (376, 0, 12, 373), (388, 376, 733), (353, 85, 335), (220, 240, 238, 214), (123, 126, 153, 151), (373, 85, 353), (151, 182, 181, 147), (388, 735, 734, 736), (7, 388, 736, 716, 677), (373, 12, 85), (121, 123, 151, 147), (5, 29, 26, 2), (29, 5, 689, 690), (298, 25, 66), (29, 690, 691), (68, 70, 112, 109), (692, 693, 72, 29, 691), (25, 68, 66), (694, 72, 693), (116, 72, 694, 695), (66, 68, 109), (109, 112, 161, 156), (209, 211, 250, 249), (116, 695, 696), (116, 696, 697), (112, 116, 163, 161), (66, 109, 156), (163, 116, 697, 698), (163, 698, 699), (72, 116, 112, 70), (207, 66, 156), (700, 211, 163, 699), (701, 211, 700), (298, 2, 26, 25), (702, 250, 211, 701), (248, 66, 207), (156, 161, 209, 207), (703, 250, 702), (273, 248, 249, 275), (250, 277, 275, 249), (275, 2, 298, 273), (277, 5, 2, 275), (277, 250, 703, 704), (273, 66, 248), (26, 29, 72, 70), (277, 704, 705), (25, 26, 70, 68), (5, 277, 705, 706), (298, 66, 273), (161, 163, 211, 209), (5, 706, 689), (207, 209, 249, 248), (710, 14, 42, 711), (14, 16, 45, 42), (16, 17, 46, 45), (17, 180, 46), (711, 42, 74, 712), (42, 45, 75, 74), (45, 46, 76, 75), (46, 180, 76), (75, 103, 102, 74), (76, 105, 103, 75), (180, 105, 76), (74, 102, 713, 712), (105, 143, 141, 103), (180, 143, 105), (713, 102, 140, 709), (103, 141, 140, 102), (179, 143, 180), (709, 140, 176, 708), (176, 140, 141, 177), (177, 141, 143, 179), (558, 708, 176, 215, 707), (215, 176, 177, 217), (217, 177, 179, 219), (219, 179, 180), (215, 243, 714, 707), (243, 215, 217, 244), (244, 217, 219, 247), (247, 219, 180), (243, 14, 710, 714), (243, 244, 16, 14), (244, 247, 17, 16), (247, 180, 17), (739, 20, 738), (8, 15, 49), (34, 35, 51, 50), (117, 133, 131, 115), (50, 51, 62, 61), (226, 3, 1, 223), (717, 719, 740, 117, 104), (742, 145, 133, 741), (15, 34, 49), (131, 144, 142, 129), (173, 188, 186, 171), (188, 173, 744, 745), (53, 715, 716), (34, 50, 49), (160, 743, 744, 173), (743, 160, 145, 742), (113, 115, 131, 129), (50, 61, 49), (157, 159, 171, 170), (159, 160, 173, 171), (206, 188, 745, 746), (20, 36, 35, 18), (1, 18, 15, 8), (62, 732, 730, 731), (49, 61, 73), (171, 186, 184, 170), (49, 73, 83), (99, 725, 721, 722), (49, 83, 97), (223, 1, 8, 221), (99, 104, 117, 115), (104, 718, 717), (49, 97, 113), (83, 728, 723, 724), (3, 737, 738, 20), (129, 49, 113), (73, 729, 726, 727), (61, 62, 731, 729, 73), (35, 36, 53, 51), (741, 133, 117, 740), (188, 206, 205, 186), (53, 36, 715), (142, 49, 129), (142, 144, 159, 157), (157, 49, 142), (83, 724, 725, 99, 97), (159, 144, 145, 160), (53, 716, 736, 734), (170, 49, 157), (97, 99, 115, 113), (62, 735, 388, 733, 732), (36, 20, 739), (746, 747, 226, 206), (184, 49, 170), (205, 223, 221, 202), (206, 226, 223, 205), (104, 99, 722, 720, 317), (747, 737, 3, 226), (202, 49, 184), (144, 131, 133, 145), (221, 49, 202), (73, 727, 728, 83), (221, 8, 49), (186, 205, 202, 184), (51, 53, 734, 735, 62), (404, 253, 419, 10, 261, 420), (101, 314, 321, 111), (21, 38, 276, 266), (203, 242, 400, 377), (18, 35, 34, 15)])
_uv = me_003.uv_layers.new(name='UVマップ')
_uv.uv.foreach_set('vector', [0.3519, 0.3768, 0.3881, 0.3781, 0.4487, 0.3864, 0.5232, 0.3997, 0.6, 0.4167, 0.6677, 0.4361, 0.7167, 0.456, 0.7401, 0.4733, 0.735, 0.4846, 0.7025, 0.488, 0.6473, 0.4826, 0.5766, 0.4693, 0.5504, 0.4651, 0.5313, 0.4722, 0.4828, 0.4708, 0.4315, 0.4624, 0.5241, 0.7009, 0.5346, 0.7079, 0.5473, 0.7202, 0.5493, 0.7326, 0.5452, 0.7358, 0.6562, 1.0, 0.7188, 1.0, 0.7812, 1.0, 0.8438, 1.0, 0.9375, 1.0, 0.9688, 1.0, 0.9941, 1.0, 0.998, 1.0, 1.0, 1.0, 1.0, 0.9384, 1.0, 0.9364, 1.0, 0.6875, 1.0, 0.125, 1.0, 0.0, 0.0, 0.0, 0.0, 0.09375, 0.0, 0.1406, 0.3397, 0.3758, 0.0, 1.0, 0.125, 1.0, 0.25, 1.0, 0.375, 1.0, 0.6562, 1.0, 0.5452, 0.7358, 0.5251, 0.7328, 0.4729, 0.7177, 0.4017, 0.6899, 0.3201, 0.6495, 0.2411, 0.5994, 0.1807, 0.551, 0.1515, 0.5205, 0.1577, 0.516, 0.1958, 0.5344, 0.2576, 0.5663, 0.3318, 0.6024, 0.4073, 0.6381, 0.4744, 0.6718, 0.5241, 0.7009, 0.4315, 0.4624, 0.364, 0.4423, 0.2673, 0.409, 0.1758, 0.3664, 0.1071, 0.3248, 0.07372, 0.2981, 0.0811, 0.2948, 0.126, 0.3113, 0.1994, 0.3368, 0.2891, 0.3625, 0.3397, 0.3758, 0.0, 0.1406, 0.0, 0.25, 0.0, 0.2954, 0.004431, 0.314, 0.0, 0.313, 0.0, 0.4062, 0.0, 0.4688, 0.0, 0.4766, 0.0, 0.5, 0.0, 0.625, 0.0, 0.7308, 0.0, 0.7658, 0.0, 0.875, 0.0, 0.75, 0.0, 0.7658, 0.0, 0.7308, 0.0, 0.3125, 0.0, 0.313, 0.004431, 0.314, 0.0, 0.2954, 1.0, 0.9384, 1.0, 0.9375, 1.0, 0.9364, 1.0, 0.9599, 0.9994, 0.9542, 1.0, 0.9471, 1.0, 0.9375, 1.0, 0.9062, 1.0, 0.875, 1.0, 0.8438, 1.0, 0.7812, 1.0, 0.7188, 1.0, 0.6562, 1.0, 0.4574, 0.9995, 0.454, 1.0, 0.4244, 1.0, 0.0, 0.4517, 0.06091, 0.4585, 0.09014, 0.4652, 0.1235, 0.4715, 0.1598, 0.4773, 0.1976, 0.4825, 0.2354, 0.4868, 0.2719, 0.4901, 0.3055, 0.4922, 0.3351, 0.4929, 0.3595, 0.4922, 0.3777, 0.4899, 0.3891, 0.4861, 0.3932, 0.481, 0.3898, 0.4747, 0.3791, 0.4676, 0.3614, 0.4601, 0.3374, 0.4524, 0.3079, 0.445, 0.2742, 0.4382, 0.2375, 0.4322, 0.1993, 0.4273, 0.1611, 0.4236, 0.1245, 0.4211, 0.09073, 0.4199, 0.06123, 0.0, 0.0, 0.0, 1.0, 0.03125, 1.0, 0.0625, 1.0, 0.09375, 1.0, 0.125, 1.0, 0.1875, 1.0, 0.2188, 1.0, 0.3125, 1.0, 0.3438, 1.0, 0.4062, 1.0, 0.4375, 1.0, 0.5, 1.0, 0.5625, 1.0, 0.5938, 1.0, 0.6875, 1.0, 0.75, 1.0, 0.7812, 1.0, 0.8438, 1.0, 0.9375, 1.0, 0.9414, 1.0, 0.9453, 1.0, 0.9492, 1.0, 0.9531, 1.0, 0.957, 1.0, 0.9609, 1.0, 0.9648, 1.0, 0.9688, 1.0, 1.0, 1.0, 1.0, 0.9688, 0.4517, 0.06091, 1.0, 0.0, 0.0, 0.0, 0.4199, 0.06123, 0.4201, 0.03709, 0.4216, 0.01919, 0.4243, 0.008185, 0.4282, 0.00447, 0.4331, 0.008169, 0.4388, 0.01913, 0.4451, 0.03693, 0.75, 1.0, 0.8125, 1.0, 0.7096, 0.9468, 0.7002, 0.9533, 0.0, 1.0, 0.375, 1.0, 0.4375, 1.0, 0.5, 1.0, 0.5625, 1.0, 0.625, 1.0, 0.6875, 1.0, 0.75, 1.0, 0.7002, 0.9533, 0.6774, 0.9459, 0.6464, 0.9267, 0.6151, 0.9005, 0.5883, 0.8709, 0.5659, 0.8398, 0.5465, 0.8083, 0.5294, 0.777, 0.5141, 0.7464, 0.501, 0.717, 0.4907, 0.6891, 0.4834, 0.6631, 0.4795, 0.6396, 0.4789, 0.6192, 0.4812, 0.6027, 0.486, 0.5907, 0.4929, 0.5839, 0.5016, 0.5825, 0.5117, 0.5866, 0.5231, 0.5959, 0.5355, 0.6103, 0.549, 0.6292, 0.5634, 0.6522, 0.5787, 0.6791, 0.595, 0.7095, 0.6123, 0.7431, 0.6308, 0.7795, 0.6505, 0.818, 0.6712, 0.8574, 0.6909, 0.8952, 0.7054, 0.9266, 0.7096, 0.9468, 0.8125, 1.0, 0.875, 1.0, 0.9375, 1.0, 0.9688, 1.0, 0.9883, 1.0, 0.9966, 1.0, 0.9985, 1.0, 0.9995, 1.0, 0.9998, 1.0, 1.0, 1.0, 1.0, 0.75, 1.0, 0.6875, 1.0, 0.6562, 1.0, 0.625, 1.0, 0.5625, 1.0, 0.5, 1.0, 0.4375, 1.0, 0.375, 1.0, 0.3125, 1.0, 0.25, 1.0, 0.0, 0.0, 0.0, 0.0, 0.75, 0.0, 0.875, 0.0, 0.7344, 0.0, 0.7869, 0.0001699, 0.7874, 0.0, 0.7877, 0.0, 0.8125, 0.0, 0.875, 0.0, 1.0, 0.03125, 1.0, 0.09375, 1.0, 0.125, 1.0, 0.1875, 1.0, 0.25, 1.0, 0.3125, 1.0, 0.4062, 1.0, 0.4426, 0.8594, 0.4406, 0.851, 0.4396, 0.8377, 0.4394, 0.8199, 0.4397, 0.7982, 0.4407, 0.7735, 0.4421, 0.7467, 0.4439, 0.7187, 0.4462, 0.6906, 0.4489, 0.6635, 0.4519, 0.6385, 0.4553, 0.6165, 0.459, 0.5985, 0.4628, 0.5852, 0.4744, 0.5791, 0.4778, 0.5886, 0.4805, 0.6033, 1.0, 0.75, 1.0, 0.5, 1.0, 0.0, 0.0, 0.0, 0.0, 0.3125, 0.0, 0.7188, 0.875, 1.0, 0.9062, 1.0, 0.9766, 1.0, 0.9824, 1.0, 0.9883, 1.0, 0.9961, 1.0, 1.0, 0.75, 0.4805, 0.6033, 0.4826, 0.6225, 0.4837, 0.6454, 0.4839, 0.671, 0.483, 0.6982, 0.4809, 0.726, 0.4779, 0.7533, 0.4739, 0.7792, 0.4692, 0.8029, 0.4641, 0.8235, 0.4588, 0.8403, 0.4537, 0.8527, 0.4454, 0.8625, 0.4062, 1.0, 0.4375, 1.0, 0.4688, 1.0, 0.5312, 1.0, 0.5938, 1.0, 0.625, 1.0, 0.6875, 1.0, 0.7812, 1.0, 0.8125, 1.0, 1.0, 0.7188, 1.0, 0.7812, 1.0, 0.7812, 1.0, 0.7188, 1.0, 0.7202, 1.0, 0.7363, 1.0, 0.7362, 1.0, 0.7202, 0.5234, 0.2694, 0.5292, 0.2816, 0.3019, 0.3123, 0.2834, 0.2819, 0.08811, 0.2378, 0.08946, 0.2592, 0.0, 0.2188, 0.0, 0.125, 0.1048, 0.1952, 0.09468, 0.2053, 0.08973, 0.2197, 0.0, 0.7543, 0.0, 0.75, 0.0, 0.7455, 0.0, 0.3125, 0.0, 0.2954, 0.004446, 0.314, 0.0, 0.313, 1.0, 0.9364, 1.0, 0.9375, 1.0, 0.9384, 1.0, 0.9375, 1.0, 0.9525, 0.9993, 0.9542, 1.0, 0.9558, 1.0, 0.9688, 0.9688, 1.0, 0.9648, 1.0, 0.9609, 1.0, 0.957, 1.0, 0.9531, 1.0, 0.9492, 1.0, 0.9453, 1.0, 0.9414, 1.0, 0.9375, 1.0, 0.8438, 1.0, 0.7812, 1.0, 0.75, 1.0, 0.6875, 1.0, 0.5938, 1.0, 0.5625, 1.0, 0.5, 1.0, 0.4375, 1.0, 0.4062, 1.0, 0.3438, 1.0, 0.3125, 1.0, 0.2188, 1.0, 0.1875, 1.0, 0.125, 1.0, 0.09375, 1.0, 0.0625, 1.0, 0.03125, 1.0, 0.0, 1.0, 0.09393, 0.6756, 0.09888, 0.6681, 0.1024, 0.6486, 0.1043, 0.6176, 0.1047, 0.5763, 0.1037, 0.5261, 0.1015, 0.4689, 0.09811, 0.4068, 0.09385, 0.3421, 0.08884, 0.2774, 0.08321, 0.2152, 0.2785, 0.1626, 0.3489, 0.1739, 0.4558, 0.1723, 0.5362, 0.1591, 0.5441, 0.1422, 0.4749, 0.1308, 0.3685, 0.1315, 0.2868, 0.1447, 0.1727, 0.1569, 0.07074, 0.1079, 0.06419, 0.06714, 0.05772, 0.03719, 0.0517, 0.01901, 0.0466, 0.01295, 0.04271, 0.01909, 0.0, 0.0, 1.0, 0.0, 1.0, 0.4244, 0.9995, 0.454, 1.0, 0.4574, 1.0, 0.6562, 1.0, 0.7188, 1.0, 0.7812, 1.0, 0.8438, 1.0, 0.875, 1.0, 0.9062, 0.08321, 0.2152, 0.1727, 0.1569, 0.2785, 0.1626, 0.08778, 0.6705, 0.09393, 0.6756, 0.0, 1.0, 0.0, 0.0, 0.04271, 0.01909, 0.0399, 0.03761, 0.03787, 0.06837, 0.03666, 0.1103, 0.03645, 0.1615, 0.03738, 0.2199, 0.03951, 0.2832, 0.04282, 0.3488, 0.04726, 0.4141, 0.05273, 0.4766, 0.05908, 0.5338, 0.06608, 0.5835, 0.07344, 0.6237, 0.08081, 0.6531, 0.7351, 1.0, 0.6875, 1.0, 0.625, 1.0, 0.5625, 1.0, 0.5, 1.0, 0.4375, 1.0, 0.375, 1.0, 0.0, 1.0, 0.0, 0.875, 0.0, 0.75, 0.0, 0.0, 1.0, 0.0, 1.0, 0.25, 1.0, 0.3125, 1.0, 0.375, 1.0, 0.4375, 1.0, 0.5, 1.0, 0.5625, 1.0, 0.625, 1.0, 0.6562, 1.0, 0.6875, 1.0, 0.75, 1.0, 1.0, 0.9998, 1.0, 0.9995, 1.0, 0.9985, 1.0, 0.9966, 1.0, 0.9883, 1.0, 0.9688, 1.0, 0.9375, 1.0, 0.875, 1.0, 0.8679, 1.0, 0.8242, 0.9385, 0.7262, 0.803, 0.6776, 0.7184, 0.6494, 0.6604, 0.6301, 0.6193, 0.6156, 0.5918, 0.6045, 0.5768, 0.5962, 0.5742, 0.5907, 0.5841, 0.5884, 0.6063, 0.59, 0.6408, 0.5968, 0.6881, 0.6105, 0.7506, 0.6375, 0.8359, 0.7111, 0.9677, 0.3527, 1.0, 0.3125, 1.0, 0.25, 1.0, 0.1875, 1.0, 0.125, 1.0, 0.09375, 1.0, 0.03125, 1.0, 0.0, 1.0, 0.0, 0.875, 0.0, 0.8125, 0.0, 0.7877, 0.0001699, 0.7874, 0.0, 0.7869, 0.0, 0.7344, 0.0, 0.7188, 0.0, 0.3125, 0.0, 0.0, 1.0, 0.0, 1.0, 0.5, 1.0, 0.75, 0.9961, 1.0, 0.9883, 1.0, 0.9824, 1.0, 0.9766, 1.0, 0.9062, 1.0, 0.875, 1.0, 0.8125, 1.0, 0.7812, 1.0, 0.6875, 1.0, 0.625, 1.0, 0.5938, 1.0, 0.5312, 1.0, 0.4688, 1.0, 0.4375, 1.0, 0.3677, 1.0, 0.3683, 0.9882, 0.3707, 0.9351, 0.3739, 0.8769, 0.377, 0.8164, 0.3792, 0.7556, 0.3802, 0.6967, 0.3799, 0.6416, 0.3785, 0.5925, 0.3761, 0.5516, 0.373, 0.5207, 0.3695, 0.5013, 0.3659, 0.4944, 0.3623, 0.5002, 0.359, 0.5186, 0.3559, 0.5484, 0.3531, 0.5884, 0.3507, 0.6367, 0.3486, 0.6913, 0.3471, 0.75, 0.3465, 0.8109, 0.3471, 0.872, 0.3492, 0.9308, 0.352, 0.9849, 0.0, 0.875, 0.0, 0.75, 0.0, 0.75, 0.0, 0.875, 0.6562, 1.0, 0.6562, 1.0, 0.7188, 1.0, 0.7188, 1.0, 1.0, 0.6875, 1.0, 0.6875, 1.0, 0.125, 1.0, 0.125, 0.0, 0.0, 0.0, 0.75, 0.0, 0.75, 0.0, 0.0, 0.03125, 1.0, 0.03125, 1.0, 0.09375, 1.0, 0.09375, 1.0, 0.0, 0.875, 0.0, 0.8125, 0.0, 0.8125, 0.0, 0.875, 0.5625, 1.0, 0.5, 1.0, 0.5, 1.0, 0.5625, 1.0, 1.0, 0.125, 1.0, 0.125, 1.0, 0.0, 1.0, 0.0, 0.8117, 1.0, 0.8125, 1.0, 0.8125, 1.0, 0.75, 1.0, 0.75, 1.0, 0.7568, 1.0, 0.7932, 1.0, 0.8053, 1.0, 0.9941, 1.0, 0.9688, 1.0, 0.9688, 1.0, 0.9941, 1.0, 0.6875, 1.0, 0.625, 1.0, 0.625, 1.0, 0.6875, 1.0, 0.0, 0.7869, 0.0, 0.7344, 0.0, 0.7344, 0.0, 0.7869, 0.4375, 1.0, 0.375, 1.0, 0.375, 1.0, 0.4375, 1.0, 0.9375, 1.0, 0.875, 1.0, 0.875, 1.0, 0.9375, 1.0, 0.0, 0.875, 0.0, 0.875, 0.0, 1.0, 0.0, 1.0, 0.625, 1.0, 0.5625, 1.0, 0.5625, 1.0, 0.625, 1.0, 0.0, 1.0, 0.0, 1.0, 0.375, 1.0, 0.375, 1.0, 0.8679, 1.0, 0.875, 1.0, 0.875, 1.0, 0.8125, 1.0, 0.8125, 1.0, 0.8153, 1.0, 0.8179, 1.0, 0.8199, 1.0, 0.8217, 1.0, 0.8234, 1.0, 0.8251, 1.0, 0.827, 1.0, 0.8293, 1.0, 0.8326, 1.0, 0.8383, 1.0, 0.8533, 1.0, 0.6875, 1.0, 0.6875, 1.0, 0.7351, 1.0, 0.75, 1.0, 0.75, 1.0, 0.5, 1.0, 0.4375, 1.0, 0.4375, 1.0, 0.5, 1.0, 0.9688, 1.0, 0.9375, 1.0, 0.9375, 1.0, 0.9688, 1.0, 0.0, 0.0, 0.0, 0.3125, 0.0, 0.3125, 0.0, 0.0, 0.9966, 1.0, 0.9883, 1.0, 0.9883, 1.0, 0.9966, 1.0, 0.9985, 1.0, 0.9966, 1.0, 0.9966, 1.0, 0.9985, 1.0, 0.0, 0.09375, 0.0, 0.09375, 0.0, 0.125, 0.0, 0.2188, 0.0, 0.25, 0.0, 0.25, 0.0, 0.1406, 0.9985, 1.0, 0.9985, 1.0, 0.9995, 1.0, 0.9995, 1.0, 0.9883, 1.0, 0.9688, 1.0, 0.9688, 1.0, 0.9883, 1.0, 0.9998, 1.0, 0.9995, 1.0, 0.9995, 1.0, 0.9998, 1.0, 1.0, 1.0, 0.9998, 1.0, 0.9998, 1.0, 1.0, 1.0, 1.0, 0.4375, 1.0, 0.5, 1.0, 0.5, 1.0, 0.4375, 0.0, 1.0, 0.0, 0.0, 0.0, 0.0, 0.0, 1.0, 1.0, 0.6875, 1.0, 0.75, 1.0, 0.75, 1.0, 0.6875, 0.0, 0.0, 1.0, 0.0, 1.0, 0.0, 0.0, 0.0, 1.0, 0.0, 1.0, 0.25, 1.0, 0.25, 1.0, 0.0, 1.0, 0.972, 1.0, 0.9688, 1.0, 1.0, 1.0, 0.9888, 0.0, 1.0, 0.0, 0.875, 0.0, 0.875, 0.0, 1.0, 1.0, 0.5625, 1.0, 0.625, 1.0, 0.625, 1.0, 0.5625, 0.03125, 1.0, 0.0, 1.0, 0.0, 1.0, 0.03125, 1.0, 1.0, 0.6562, 1.0, 0.6875, 1.0, 0.6875, 1.0, 0.6562, 0.4062, 1.0, 0.3438, 1.0, 0.3438, 1.0, 0.4062, 1.0, 1.0, 0.5, 1.0, 0.5625, 1.0, 0.5625, 1.0, 0.5, 0.3125, 1.0, 0.2188, 1.0, 0.2188, 1.0, 0.3125, 1.0, 1.0, 0.625, 1.0, 0.6562, 1.0, 0.6562, 1.0, 0.625, 0.7812, 1.0, 0.75, 1.0, 0.75, 1.0, 0.7812, 1.0, 1.0, 0.3125, 1.0, 0.375, 1.0, 0.375, 1.0, 0.3125, 1.0, 1.0, 0.9688, 1.0, 0.9688, 1.0, 1.0, 0.9688, 1.0, 0.9688, 1.0, 0.972, 1.0, 0.9719, 1.0, 0.9891, 1.0, 0.9888, 1.0, 0.375, 1.0, 0.4375, 1.0, 0.4375, 1.0, 0.375, 0.6875, 1.0, 0.5938, 1.0, 0.5938, 1.0, 0.6875, 1.0, 1.0, 0.25, 1.0, 0.3125, 1.0, 0.3125, 1.0, 0.25, 1.0, 0.9364, 1.0, 0.6875, 1.0, 0.6875, 1.0, 0.9364, 0.9375, 1.0, 0.8438, 1.0, 0.8438, 1.0, 0.9375, 1.0, 0.0, 0.0, 1.0, 0.0, 1.0, 0.0, 0.0, 0.0, 0.09375, 1.0, 0.0625, 1.0, 0.0625, 1.0, 0.09375, 1.0, 1.0, 0.75, 0.9961, 1.0, 0.9961, 1.0, 1.0, 0.75, 0.5938, 1.0, 0.5625, 1.0, 0.5625, 1.0, 0.5938, 1.0, 0.03125, 1.0, 0.0, 1.0, 0.0, 1.0, 0.03125, 1.0, 0.3438, 1.0, 0.3125, 1.0, 0.3125, 1.0, 0.3438, 1.0, 0.3125, 1.0, 0.25, 1.0, 0.25, 1.0, 0.3125, 1.0, 0.75, 1.0, 0.6875, 1.0, 0.6875, 1.0, 0.75, 1.0, 0.25, 1.0, 0.1875, 1.0, 0.1875, 1.0, 0.25, 1.0, 0.2188, 1.0, 0.1875, 1.0, 0.1875, 1.0, 0.2188, 1.0, 0.7812, 1.0, 0.6875, 1.0, 0.6875, 1.0, 0.7812, 1.0, 0.5, 1.0, 0.4375, 1.0, 0.4375, 1.0, 0.5, 1.0, 0.5625, 1.0, 0.5, 1.0, 0.5, 1.0, 0.5625, 1.0, 0.5312, 1.0, 0.5312, 1.0, 0.5938, 1.0, 0.5938, 1.0, 0.9414, 1.0, 0.9375, 1.0, 0.9375, 1.0, 0.9414, 1.0, 0.0625, 1.0, 0.03125, 1.0, 0.03125, 1.0, 0.0625, 1.0, 0.9062, 1.0, 0.875, 1.0, 0.875, 1.0, 0.9062, 1.0, 0.0, 0.7344, 0.0, 0.7188, 0.0, 0.7188, 0.0, 0.7344, 0.1875, 1.0, 0.125, 1.0, 0.125, 1.0, 0.1875, 1.0, 0.4688, 1.0, 0.4688, 1.0, 0.5312, 1.0, 0.5312, 1.0, 0.3677, 1.0, 0.4375, 1.0, 0.4375, 1.0, 0.4062, 1.0, 0.3125, 1.0, 0.3125, 1.0, 0.3527, 1.0, 0.3544, 1.0, 0.3564, 1.0, 0.3578, 1.0, 0.359, 1.0, 0.3602, 1.0, 0.3613, 1.0, 0.3625, 1.0, 0.3639, 1.0, 0.3658, 1.0, 0.1875, 1.0, 0.125, 1.0, 0.125, 1.0, 0.1875, 1.0, 0.4375, 1.0, 0.4062, 1.0, 0.4062, 1.0, 0.4375, 1.0, 0.6875, 1.0, 0.625, 1.0, 0.625, 1.0, 0.6875, 1.0, 0.4688, 1.0, 0.4375, 1.0, 0.4375, 1.0, 0.4688, 1.0, 0.125, 1.0, 0.09375, 1.0, 0.09375, 1.0, 0.125, 1.0, 0.8125, 1.0, 0.7812, 1.0, 0.7812, 1.0, 0.8125, 1.0, 0.957, 1.0, 0.9531, 1.0, 0.9531, 1.0, 0.957, 1.0, 0.0, 0.0, 1.0, 0.0, 1.0, 0.0, 0.0, 0.0, 0.9492, 1.0, 0.9453, 1.0, 0.9453, 1.0, 0.9492, 1.0, 1.0, 1.0, 0.998, 1.0, 0.998, 1.0, 1.0, 1.0, 0.125, 1.0, 0.09375, 1.0, 0.09375, 1.0, 0.125, 1.0, 0.9648, 1.0, 0.9609, 1.0, 0.9609, 1.0, 0.9648, 1.0, 0.625, 1.0, 0.5938, 1.0, 0.5938, 1.0, 0.625, 1.0, 0.9453, 1.0, 0.9414, 1.0, 0.9414, 1.0, 0.9453, 1.0, 0.6562, 1.0, 0.375, 1.0, 0.375, 1.0, 0.6562, 1.0, 0.9609, 1.0, 0.957, 1.0, 0.957, 1.0, 0.9609, 1.0, 0.375, 1.0, 0.25, 1.0, 0.25, 1.0, 0.375, 1.0, 0.9531, 1.0, 0.9492, 1.0, 0.9492, 1.0, 0.9531, 1.0, 0.9688, 1.0, 0.9648, 1.0, 0.9648, 1.0, 0.9688, 1.0, 0.25, 1.0, 0.125, 1.0, 0.125, 1.0, 0.25, 1.0, 1.0, 0.7188, 1.0, 0.7188, 1.0, 0.6562, 1.0, 0.6562, 1.0, 0.7188, 1.0, 0.7188, 1.0, 0.7202, 1.0, 0.7202, 0.125, 1.0, 0.0, 1.0, 0.0, 1.0, 0.125, 1.0, 1.0, 0.8438, 1.0, 0.875, 1.0, 0.875, 1.0, 0.8438, 0.9766, 1.0, 0.9062, 1.0, 0.9062, 1.0, 0.9766, 1.0, 1.0, 0.4574, 1.0, 0.6562, 1.0, 0.6562, 0.0, 0.313, 0.0, 0.4062, 0.0, 0.4097, 0.0, 0.4102, 0.0, 0.4062, 0.0, 0.625, 0.0, 0.5, 0.0, 0.5, 0.0, 0.625, 1.0, 0.9062, 1.0, 0.9375, 1.0, 0.9375, 1.0, 0.9062, 0.0, 0.765, 0.0, 0.7966, 0.0, 0.7985, 0.0, 0.7658, 0.0, 0.7543, 0.0, 0.875, 0.0, 0.875, 0.0, 0.7658, 0.0, 0.7985, 0.0, 0.8434, 0.0, 0.8443, 0.0, 0.7966, 0.0, 0.765, 0.0, 0.7648, 0.875, 1.0, 0.8125, 1.0, 0.8125, 1.0, 0.875, 1.0, 0.0, 0.25, 1.0, 0.4244, 1.0, 0.0, 1.0, 0.0, 0.0, 0.2954, 0.0, 0.25, 0.0, 0.625, 0.0, 0.625, 0.0, 0.7455, 0.0, 0.7308, 0.9883, 1.0, 0.9824, 1.0, 0.9824, 1.0, 0.9883, 1.0, 1.0, 0.8438, 1.0, 0.8438, 1.0, 0.7812, 1.0, 0.7812, 1.0, 0.9599, 1.0, 0.9599, 1.0, 0.9688, 1.0, 0.9688, 1.0, 0.9558, 1.0, 0.9599, 1.0, 0.9375, 1.0, 0.9375, 1.0, 0.9471, 1.0, 0.9525, 0.9766, 1.0, 0.9766, 1.0, 0.9824, 1.0, 0.9824, 1.0, 0.9883, 1.0, 0.9883, 1.0, 0.9961, 1.0, 0.9961, 1.0, 1.0, 0.875, 1.0, 0.9062, 1.0, 0.9062, 1.0, 0.875, 0.0, 0.7188, 0.0, 0.3125, 0.0, 0.3125, 0.0, 0.7188, 0.0, 0.4766, 0.0, 0.4688, 0.0, 0.4688, 0.0, 0.4766, 0.0, 0.4097, 0.0, 0.4062, 0.0, 0.4688, 0.0, 0.4688, 0.0, 0.4062, 0.0, 0.4102, 0.0, 0.4261, 0.0, 0.4265, 1.0, 0.5, 1.0, 0.75, 1.0, 0.75, 1.0, 0.5, 0.0, 0.0, 0.0, 0.0, 0.0, 0.09375, 0.0, 0.09375, 0.7812, 1.0, 0.7188, 1.0, 0.7188, 1.0, 0.7812, 1.0, 0.9688, 1.0, 0.9375, 1.0, 0.9375, 1.0, 0.9688, 1.0, 0.0, 0.0, 1.0, 0.0, 1.0, 0.0, 0.0, 0.0, 1.0, 0.75, 1.0, 1.0, 1.0, 1.0, 1.0, 0.75, 0.0, 1.0, 0.0, 1.0, 0.0, 0.875, 0.0, 0.875, 0.7812, 1.0, 0.7812, 1.0, 0.8438, 1.0, 0.8438, 1.0, 0.9375, 1.0, 0.8438, 1.0, 0.8438, 1.0, 0.9375, 1.0, 0.25, 0.25, 0.25, 0.4748, 0.2939, 0.4705, 0.25, 0.25, 0.2939, 0.4705, 0.336, 0.4577, 0.25, 0.25, 0.336, 0.4577, 0.3749, 0.4369, 0.25, 0.25, 0.3749, 0.4369, 0.409, 0.409, 0.25, 0.25, 0.409, 0.409, 0.4369, 0.3749, 0.25, 0.25, 0.4369, 0.3749, 0.4577, 0.336, 0.25, 0.25, 0.4577, 0.336, 0.4705, 0.2939, 0.25, 0.25, 0.4705, 0.2939, 0.4748, 0.25, 0.4705, 0.2061, 0.25, 0.25, 0.4748, 0.25, 0.4577, 0.164, 0.25, 0.25, 0.4705, 0.2061, 0.4369, 0.1251, 0.25, 0.25, 0.4577, 0.164, 0.409, 0.09101, 0.25, 0.25, 0.4369, 0.1251, 0.3749, 0.06305, 0.25, 0.25, 0.409, 0.09101, 0.336, 0.04227, 0.25, 0.25, 0.3749, 0.06305, 0.2939, 0.02948, 0.25, 0.25, 0.336, 0.04227, 0.25, 0.02516, 0.25, 0.25, 0.2939, 0.02948, 0.2061, 0.02948, 0.25, 0.25, 0.25, 0.02516, 0.2061, 0.02948, 0.164, 0.04227, 0.25, 0.25, 0.164, 0.04227, 0.1251, 0.06305, 0.25, 0.25, 0.1251, 0.06305, 0.09101, 0.09101, 0.25, 0.25, 0.09101, 0.09101, 0.06305, 0.1251, 0.25, 0.25, 0.06305, 0.1251, 0.04227, 0.164, 0.25, 0.25, 0.04227, 0.164, 0.02948, 0.2061, 0.25, 0.25, 0.02948, 0.2061, 0.02516, 0.25, 0.25, 0.25, 0.02516, 0.25, 0.02948, 0.2939, 0.25, 0.25, 0.02948, 0.2939, 0.04227, 0.336, 0.25, 0.25, 0.04227, 0.336, 0.06305, 0.3749, 0.25, 0.25, 0.06305, 0.3749, 0.09101, 0.409, 0.25, 0.25, 0.09101, 0.409, 0.1251, 0.4369, 0.25, 0.25, 0.1251, 0.4369, 0.164, 0.4577, 0.25, 0.25, 0.164, 0.4577, 0.2061, 0.4705, 0.25, 0.25, 0.2061, 0.4705, 0.25, 0.4748, 0.25, 0.25, 0.25, 0.25, 0.336, 0.4577, 0.3749, 0.4369, 0.25, 0.25, 0.3749, 0.4369, 0.409, 0.409, 0.25, 0.25, 0.409, 0.409, 0.4369, 0.3749, 0.25, 0.25, 0.4369, 0.3749, 0.4577, 0.336, 0.25, 0.25, 0.4577, 0.336, 0.4705, 0.2939, 0.25, 0.25, 0.4705, 0.2939, 0.4748, 0.25, 0.4705, 0.2061, 0.25, 0.25, 0.4748, 0.25, 0.4577, 0.164, 0.25, 0.25, 0.4705, 0.2061, 0.4369, 0.1251, 0.25, 0.25, 0.4577, 0.164, 0.409, 0.09101, 0.25, 0.25, 0.4369, 0.1251, 0.3749, 0.06305, 0.25, 0.25, 0.409, 0.09101, 0.336, 0.04227, 0.25, 0.25, 0.3749, 0.06305, 0.9941, 1.0, 0.9941, 1.0, 0.998, 1.0, 0.998, 1.0, 0.164, 0.04227, 0.1251, 0.06305, 0.25, 0.25, 0.1251, 0.06305, 0.09101, 0.09101, 0.25, 0.25, 0.09101, 0.09101, 0.06305, 0.1251, 0.25, 0.25, 0.06305, 0.1251, 0.04227, 0.164, 0.25, 0.25, 0.04227, 0.164, 0.02948, 0.2061, 0.25, 0.25, 0.02948, 0.2061, 0.02516, 0.25, 0.25, 0.25, 0.02516, 0.25, 0.02948, 0.2939, 0.25, 0.25, 0.02948, 0.2939, 0.04227, 0.336, 0.25, 0.25, 0.04227, 0.336, 0.06305, 0.3749, 0.25, 0.25, 0.06305, 0.3749, 0.09101, 0.409, 0.25, 0.25, 0.09101, 0.409, 0.1251, 0.4369, 0.25, 0.25, 0.1251, 0.4369, 0.164, 0.4577, 0.25, 0.25, 0.25, 0.25, 0.25, 0.4748, 0.2939, 0.4705, 0.25, 0.25, 0.2939, 0.4705, 0.336, 0.4577, 0.25, 0.25, 0.336, 0.4577, 0.3749, 0.4369, 0.25, 0.25, 0.3749, 0.4369, 0.409, 0.409, 0.25, 0.25, 0.409, 0.409, 0.4369, 0.3749, 0.25, 0.25, 0.4369, 0.3749, 0.4577, 0.336, 0.25, 0.25, 0.4577, 0.336, 0.4705, 0.2939, 0.25, 0.25, 0.4705, 0.2939, 0.4748, 0.25, 0.4705, 0.2061, 0.25, 0.25, 0.4748, 0.25, 0.4577, 0.164, 0.25, 0.25, 0.4705, 0.2061, 0.4369, 0.1251, 0.25, 0.25, 0.4577, 0.164, 0.4369, 0.1251, 0.4297, 0.1163, 0.384, 0.116, 0.25, 0.25, 0.3397, 0.1157, 0.25, 0.25, 0.384, 0.116, 0.3057, 0.1155, 0.25, 0.25, 0.3397, 0.1157, 0.2768, 0.1153, 0.25, 0.25, 0.3057, 0.1155, 0.25, 0.1152, 0.25, 0.25, 0.2768, 0.1153, 0.2231, 0.115, 0.25, 0.25, 0.25, 0.1152, 0.2231, 0.115, 0.194, 0.1148, 0.25, 0.25, 0.194, 0.1148, 0.1595, 0.1146, 0.25, 0.25, 0.1595, 0.1146, 0.1143, 0.1143, 0.25, 0.25, 0.25, 0.25, 0.1143, 0.1143, 0.0721, 0.1141, 0.06305, 0.1251, 0.06305, 0.1251, 0.04227, 0.164, 0.25, 0.25, 0.04227, 0.164, 0.02948, 0.2061, 0.25, 0.25, 0.02948, 0.2061, 0.02516, 0.25, 0.25, 0.25, 0.02516, 0.25, 0.02948, 0.2939, 0.25, 0.25, 0.02948, 0.2939, 0.04227, 0.336, 0.25, 0.25, 0.04227, 0.336, 0.06305, 0.3749, 0.25, 0.25, 0.06305, 0.3749, 0.09101, 0.409, 0.25, 0.25, 0.09101, 0.409, 0.1251, 0.4369, 0.25, 0.25, 0.1251, 0.4369, 0.164, 0.4577, 0.25, 0.25, 0.164, 0.4577, 0.2061, 0.4705, 0.25, 0.25, 0.2061, 0.4705, 0.25, 0.4748, 0.25, 0.25, 0.2939, 0.4705, 0.2564, 0.2821, 0.25, 0.2823, 0.25, 0.4748, 0.2632, 0.282, 0.2564, 0.2821, 0.2939, 0.4705, 0.336, 0.4577, 0.2712, 0.2818, 0.2632, 0.282, 0.336, 0.4577, 0.3749, 0.4369, 0.2816, 0.2816, 0.2712, 0.2818, 0.3749, 0.4369, 0.409, 0.409, 0.2969, 0.2813, 0.2816, 0.2816, 0.409, 0.409, 0.4369, 0.3749, 0.3244, 0.2808, 0.2969, 0.2813, 0.4369, 0.3749, 0.4577, 0.336, 0.3244, 0.2808, 0.4577, 0.336, 0.4705, 0.2939, 0.3985, 0.2795, 0.3985, 0.2795, 0.4705, 0.2939, 0.4721, 0.2783, 0.02853, 0.2842, 0.02948, 0.2939, 0.07644, 0.2845, 0.05941, 0.2847, 0.1689, 0.2836, 0.07644, 0.2845, 0.02948, 0.2939, 0.04227, 0.336, 0.2001, 0.2833, 0.1689, 0.2836, 0.04227, 0.336, 0.06305, 0.3749, 0.09101, 0.409, 0.2168, 0.2832, 0.2001, 0.2833, 0.06305, 0.3749, 0.09101, 0.409, 0.1251, 0.4369, 0.228, 0.2829, 0.2191, 0.2831, 0.2168, 0.2832, 0.164, 0.4577, 0.2365, 0.2826, 0.228, 0.2829, 0.1251, 0.4369, 0.2061, 0.4705, 0.2435, 0.2824, 0.2365, 0.2826, 0.164, 0.4577, 0.25, 0.4748, 0.25, 0.2823, 0.2435, 0.2824, 0.2061, 0.4705, 0.25, 0.25, 0.25, 0.4888, 0.2966, 0.4842, 0.25, 0.25, 0.2966, 0.4842, 0.3414, 0.4706, 0.25, 0.25, 0.3414, 0.4706, 0.3827, 0.4485, 0.25, 0.25, 0.3827, 0.4485, 0.4188, 0.4188, 0.25, 0.25, 0.4188, 0.4188, 0.4485, 0.3827, 0.25, 0.25, 0.4485, 0.3827, 0.4706, 0.3414, 0.25, 0.25, 0.4706, 0.3414, 0.4842, 0.2966, 0.25, 0.25, 0.4842, 0.2966, 0.4888, 0.25, 0.4842, 0.2034, 0.25, 0.25, 0.4888, 0.25, 0.4706, 0.1586, 0.25, 0.25, 0.4842, 0.2034, 0.4485, 0.1173, 0.25, 0.25, 0.4706, 0.1586, 0.4188, 0.08117, 0.25, 0.25, 0.4485, 0.1173, 0.3827, 0.05147, 0.25, 0.25, 0.4188, 0.08117, 0.3414, 0.02941, 0.25, 0.25, 0.3827, 0.05147, 0.2966, 0.01582, 0.25, 0.25, 0.3414, 0.02941, 0.25, 0.01123, 0.25, 0.25, 0.2966, 0.01582, 0.2034, 0.01582, 0.25, 0.25, 0.25, 0.01123, 0.2034, 0.01582, 0.1586, 0.02941, 0.25, 0.25, 0.1586, 0.02941, 0.1173, 0.05147, 0.25, 0.25, 0.1173, 0.05147, 0.08117, 0.08117, 0.25, 0.25, 0.08117, 0.08117, 0.05147, 0.1173, 0.25, 0.25, 0.05147, 0.1173, 0.02941, 0.1586, 0.25, 0.25, 0.02941, 0.1586, 0.01582, 0.2034, 0.25, 0.25, 0.01582, 0.2034, 0.01123, 0.25, 0.25, 0.25, 0.01123, 0.25, 0.01582, 0.2966, 0.25, 0.25, 0.01582, 0.2966, 0.02941, 0.3414, 0.25, 0.25, 0.02941, 0.3414, 0.05147, 0.3827, 0.25, 0.25, 0.05147, 0.3827, 0.08117, 0.4188, 0.25, 0.25, 0.08117, 0.4188, 0.1173, 0.4485, 0.25, 0.25, 0.1173, 0.4485, 0.1586, 0.4706, 0.25, 0.25, 0.1586, 0.4706, 0.2034, 0.4842, 0.25, 0.25, 0.2034, 0.4842, 0.25, 0.4888, 0.25, 0.25, 0.25, 0.4848, 0.2958, 0.4803, 0.25, 0.25, 0.2958, 0.4803, 0.3398, 0.4669, 0.25, 0.25, 0.3399, 0.4669, 0.3804, 0.4452, 0.25, 0.25, 0.3804, 0.4452, 0.416, 0.416, 0.25, 0.25, 0.416, 0.416, 0.4452, 0.3804, 0.25, 0.25, 0.4452, 0.3804, 0.4669, 0.3398, 0.25, 0.25, 0.4669, 0.3398, 0.4803, 0.2958, 0.25, 0.25, 0.4803, 0.2958, 0.4848, 0.25, 0.25, 0.25, 0.25, 0.25, 0.4848, 0.25, 0.4803, 0.2042, 0.25, 0.25, 0.4803, 0.2042, 0.4669, 0.1602, 0.25, 0.25, 0.4669, 0.1602, 0.4452, 0.1196, 0.25, 0.25, 0.4452, 0.1196, 0.416, 0.08398, 0.25, 0.25, 0.416, 0.08398, 0.3804, 0.05478, 0.25, 0.25, 0.3804, 0.05478, 0.3399, 0.03308, 0.25, 0.25, 0.3398, 0.03308, 0.2958, 0.01972, 0.25, 0.25, 0.2958, 0.01972, 0.25, 0.01521, 0.2042, 0.01972, 0.25, 0.25, 0.25, 0.01521, 0.1602, 0.03308, 0.25, 0.25, 0.2042, 0.01972, 0.1196, 0.05478, 0.25, 0.25, 0.1602, 0.03308, 0.08398, 0.08398, 0.25, 0.25, 0.1196, 0.05478, 0.05478, 0.1196, 0.25, 0.25, 0.08398, 0.08398, 0.03308, 0.1602, 0.25, 0.25, 0.05478, 0.1196, 0.01972, 0.2042, 0.25, 0.25, 0.03308, 0.1602, 0.01521, 0.25, 0.25, 0.25, 0.01972, 0.2042, 0.01972, 0.2958, 0.25, 0.25, 0.01521, 0.25, 0.03308, 0.3398, 0.25, 0.25, 0.01972, 0.2958, 0.05478, 0.3804, 0.25, 0.25, 0.03308, 0.3398, 0.08398, 0.416, 0.25, 0.25, 0.05478, 0.3804, 0.1196, 0.4452, 0.25, 0.25, 0.08398, 0.416, 0.1602, 0.4669, 0.25, 0.25, 0.1196, 0.4452, 0.2042, 0.4803, 0.25, 0.25, 0.1602, 0.4669, 0.2042, 0.4803, 0.25, 0.4848, 0.25, 0.25, 0.25, 0.4848, 0.2958, 0.4803, 0.25, 0.25, 0.2958, 0.4803, 0.3398, 0.4669, 0.25, 0.25, 0.3398, 0.4669, 0.3804, 0.4452, 0.25, 0.25, 0.3804, 0.4452, 0.416, 0.416, 0.25, 0.25, 0.416, 0.416, 0.4452, 0.3804, 0.25, 0.25, 0.4452, 0.3804, 0.4669, 0.3398, 0.25, 0.25, 0.4669, 0.3398, 0.4803, 0.2958, 0.25, 0.25, 0.4803, 0.2958, 0.4848, 0.25, 0.25, 0.25, 0.25, 0.25, 0.4848, 0.25, 0.4803, 0.2042, 0.25, 0.25, 0.4803, 0.2042, 0.4669, 0.1602, 0.25, 0.25, 0.4669, 0.1602, 0.4452, 0.1196, 0.25, 0.25, 0.4452, 0.1196, 0.416, 0.08398, 0.25, 0.25, 0.416, 0.08398, 0.3804, 0.05478, 0.25, 0.25, 0.3804, 0.05478, 0.3398, 0.03308, 0.25, 0.25, 0.3398, 0.03308, 0.2958, 0.01972, 0.25, 0.25, 0.2958, 0.01972, 0.25, 0.01521, 0.2042, 0.01972, 0.25, 0.25, 0.25, 0.01521, 0.1602, 0.03308, 0.25, 0.25, 0.2042, 0.01972, 0.1196, 0.05478, 0.25, 0.25, 0.1602, 0.03308, 0.08398, 0.08398, 0.25, 0.25, 0.1196, 0.05478, 0.05478, 0.1196, 0.25, 0.25, 0.08398, 0.08398, 0.03308, 0.1602, 0.25, 0.25, 0.05478, 0.1196, 0.01972, 0.2042, 0.25, 0.25, 0.03308, 0.1602, 0.01521, 0.25, 0.25, 0.25, 0.01972, 0.2042, 0.01972, 0.2958, 0.25, 0.25, 0.01521, 0.25, 0.03308, 0.3398, 0.25, 0.25, 0.01972, 0.2958, 0.05478, 0.3804, 0.25, 0.25, 0.03308, 0.3398, 0.08398, 0.416, 0.25, 0.25, 0.05478, 0.3804, 0.1196, 0.4452, 0.25, 0.25, 0.08398, 0.416, 0.1602, 0.4669, 0.25, 0.25, 0.1196, 0.4452, 0.2042, 0.4803, 0.25, 0.25, 0.1602, 0.4669, 0.2042, 0.4803, 0.25, 0.4848, 0.25, 0.25, 0.2958, 0.4803, 0.3398, 0.4669, 0.25, 0.25, 0.3398, 0.4669, 0.3804, 0.4452, 0.25, 0.25, 0.3804, 0.4452, 0.416, 0.416, 0.25, 0.25, 0.416, 0.416, 0.4452, 0.3804, 0.25, 0.25, 0.4452, 0.3804, 0.4669, 0.3398, 0.25, 0.25, 0.4669, 0.3398, 0.4803, 0.2958, 0.25, 0.25, 0.4803, 0.2958, 0.4848, 0.25, 0.25, 0.25, 0.25, 0.25, 0.4848, 0.25, 0.4803, 0.2042, 0.25, 0.25, 0.4803, 0.2042, 0.4669, 0.1602, 0.25, 0.25, 0.4669, 0.1602, 0.4452, 0.1196, 0.25, 0.25, 0.4452, 0.1196, 0.416, 0.08398, 0.25, 0.25, 0.416, 0.08398, 0.3804, 0.05478, 0.25, 0.25, 0.3804, 0.05478, 0.3398, 0.03308, 0.25, 0.25, 0.3398, 0.03308, 0.2958, 0.01972, 0.1602, 0.03308, 0.25, 0.25, 0.2042, 0.01972, 0.1196, 0.05478, 0.25, 0.25, 0.1602, 0.03308, 0.08398, 0.08398, 0.25, 0.25, 0.1196, 0.05478, 0.05478, 0.1196, 0.25, 0.25, 0.08398, 0.08398, 0.03308, 0.1602, 0.25, 0.25, 0.05478, 0.1196, 0.01972, 0.2042, 0.25, 0.25, 0.03308, 0.1602, 0.01521, 0.25, 0.25, 0.25, 0.01972, 0.2042, 0.01972, 0.2958, 0.25, 0.25, 0.01521, 0.25, 0.03308, 0.3398, 0.25, 0.25, 0.01972, 0.2958, 0.05478, 0.3804, 0.25, 0.25, 0.03308, 0.3398, 0.08398, 0.416, 0.25, 0.25, 0.05478, 0.3804, 0.1196, 0.4452, 0.25, 0.25, 0.08398, 0.416, 0.1602, 0.4669, 0.25, 0.25, 0.1196, 0.4452, 0.2042, 0.4803, 0.25, 0.25, 0.1602, 0.4669, 0.0, 1.0, 0.0, 0.875, 0.0, 0.7543, 0.0, 0.7455, 0.0, 0.625, 0.0, 0.5, 0.0, 0.4766, 0.0, 0.4688, 0.0, 0.4062, 0.0, 0.313, 0.004446, 0.314, 0.0, 0.2954, 0.0, 0.25, 0.0, 0.2188, 0.08946, 0.2592, 0.09455, 0.2837, 0.1039, 0.3111, 0.1178, 0.3409, 0.136, 0.3723, 0.1581, 0.4043, 0.1833, 0.4354, 0.2107, 0.4638, 0.2387, 0.4875, 0.2658, 0.5045, 0.29, 0.5135, 0.3102, 0.5139, 0.3255, 0.506, 0.3357, 0.4905, 0.3409, 0.4686, 0.3414, 0.4416, 0.3375, 0.411, 0.3293, 0.3782, 0.3174, 0.3448, 0.3019, 0.3123, 0.5292, 0.2816, 0.5508, 0.2927, 0.5525, 0.2842, 0.5531, 0.2725, 0.5526, 0.2582, 0.551, 0.2416, 0.5485, 0.2236, 0.545, 0.2047, 0.5408, 0.1858, 0.5359, 0.1675, 0.5306, 0.1507, 0.5251, 0.136, 0.5195, 0.1238, 0.4978, 0.1143, 0.4958, 0.123, 0.495, 0.1348, 0.4953, 0.1491, 0.4967, 0.1655, 0.4992, 0.1833, 0.5027, 0.2018, 0.507, 0.2203, 0.512, 0.2382, 0.5176, 0.2548, 0.5234, 0.2694, 0.2834, 0.2819, 0.2623, 0.2548, 0.2394, 0.2318, 0.2151, 0.2136, 0.1902, 0.2004, 0.1653, 0.1921, 0.1417, 0.1886, 0.1209, 0.1897, 0.1048, 0.1952, 0.0, 0.125, 0.0, 0.09375, 0.0, 0.0, 1.0, 0.0, 1.0, 0.125, 1.0, 0.6875, 1.0, 0.9364, 1.0, 0.9384, 1.0, 1.0, 0.998, 1.0, 0.9941, 1.0, 0.9688, 1.0, 0.9375, 1.0, 0.8438, 1.0, 0.7812, 1.0, 0.7188, 1.0, 0.6562, 1.0, 0.375, 1.0, 0.25, 1.0, 0.125, 1.0, 0.7344, 0.6875, 0.6719, 0.6875, 0.6719, 0.8125, 0.7344, 0.8125, 0.7344, 0.9375, 0.7344, 0.8125, 0.6719, 0.8125, 0.6719, 0.9375, 0.6094, 0.8125, 0.6094, 0.6875, 0.5469, 0.6875, 0.5469, 0.8125, 0.6719, 0.6875, 0.7344, 0.6875, 0.7344, 0.6411, 0.6719, 0.6411, 0.7344, 0.9375, 0.6719, 0.9375, 0.7031, 1.0, 0.6719, 0.8125, 0.6094, 0.8125, 0.6094, 0.9375, 0.6719, 0.9375, 0.7344, 0.6875, 0.6719, 0.6875, 0.6719, 0.8125, 0.7344, 0.8125, 0.6094, 0.6875, 0.6719, 0.6875, 0.6719, 0.6411, 0.6094, 0.6411, 0.6719, 0.9375, 0.6094, 0.9375, 0.6406, 1.0, 0.1719, 0.9375, 0.1719, 0.8125, 0.1094, 0.8125, 0.1094, 0.9375, 0.2344, 0.6875, 0.1719, 0.6875, 0.1719, 0.8125, 0.2344, 0.8125, 0.8594, 0.8125, 0.8437, 0.6997, 0.8365, 0.698, 0.8125, 0.6914, 0.7969, 0.8125, 0.5469, 0.6411, 0.5469, 0.6875, 0.6094, 0.6875, 0.6094, 0.6411, 0.6094, 0.9375, 0.5469, 0.9375, 0.5781, 1.0, 0.9219, 0.8125, 0.9062, 0.704, 0.9048, 0.704, 0.8854, 0.704, 0.875, 0.7036, 0.8594, 0.8125, 0.4844, 0.6411, 0.4844, 0.6875, 0.5469, 0.6875, 0.5469, 0.6411, 0.5469, 0.9375, 0.4844, 0.9375, 0.5156, 1.0, 0.04687, 0.8125, 0.04687, 0.6875, 0.0, 0.6875, 0.0, 0.8125, 0.4219, 0.6875, 0.4844, 0.6875, 0.4844, 0.6411, 0.4219, 0.6411, 0.4531, 1.0, 0.4844, 0.9375, 0.4219, 0.9375, 0.8594, 0.8125, 0.7969, 0.8125, 0.7969, 0.9375, 0.8594, 0.9375, 0.4219, 0.6875, 0.3594, 0.6875, 0.3594, 0.8125, 0.4219, 0.8125, 0.3594, 0.6875, 0.4219, 0.6875, 0.4219, 0.6411, 0.3594, 0.6411, 0.3906, 1.0, 0.4219, 0.9375, 0.3594, 0.9375, 0.5469, 0.9375, 0.5469, 0.8125, 0.4844, 0.8125, 0.4844, 0.9375, 0.7344, 0.8125, 0.7969, 0.8125, 0.7925, 0.6875, 0.7344, 0.6875, 0.2969, 0.8125, 0.2969, 0.6875, 0.2344, 0.6875, 0.2344, 0.8125, 0.3281, 1.0, 0.3594, 0.9375, 0.2969, 0.9375, 0.2969, 0.6875, 0.3594, 0.6875, 0.3594, 0.6411, 0.2969, 0.6411, 0.2656, 1.0, 0.2969, 0.9375, 0.2344, 0.9375, 0.9062, 0.704, 0.9219, 0.8125, 0.9375, 0.7006, 0.929, 0.7021, 0.9272, 0.7023, 0.2344, 0.6875, 0.2969, 0.6875, 0.2969, 0.6411, 0.2344, 0.6411, 0.1719, 0.6875, 0.1094, 0.6875, 0.1094, 0.8125, 0.1719, 0.8125, 0.6094, 0.9375, 0.6094, 0.8125, 0.5469, 0.8125, 0.5469, 0.9375, 0.1719, 0.9375, 0.2031, 1.0, 0.2344, 0.9375, 0.1719, 0.6411, 0.1719, 0.6875, 0.2344, 0.6875, 0.2344, 0.6411, 0.9912, 0.6875, 0.9687, 0.693, 0.9844, 0.8125, 0.1094, 0.8125, 0.04687, 0.8125, 0.04688, 0.9375, 0.1094, 0.9375, 0.1094, 0.9375, 0.1406, 1.0, 0.1719, 0.9375, 0.2344, 0.9375, 0.2344, 0.8125, 0.1719, 0.8125, 0.1719, 0.9375, 0.1094, 0.6875, 0.04687, 0.6875, 0.04687, 0.8125, 0.1094, 0.8125, 0.1094, 0.6411, 0.1094, 0.6875, 0.1719, 0.6875, 0.1719, 0.6411, 0.9844, 0.8125, 0.9687, 0.693, 0.9557, 0.6966, 0.9375, 0.7006, 0.9219, 0.8125, 0.9219, 0.8125, 0.8594, 0.8125, 0.8594, 0.9375, 0.9219, 0.9375, 0.04688, 0.6411, 0.04687, 0.6875, 0.1094, 0.6875, 0.1094, 0.6411, 0.04688, 0.9375, 0.07812, 1.0, 0.1094, 0.9375, 0.6094, 0.6875, 0.6406, 0.5038, 0.5781, 0.5038, 0.04688, 0.9375, 0.04687, 0.8125, 0.0, 0.8125, 0.0, 0.9375, 0.5469, 0.8125, 0.5469, 0.6875, 0.4844, 0.6875, 0.4844, 0.8125, 0.9219, 0.9375, 0.9844, 0.9375, 0.9844, 0.8125, 0.9219, 0.8125, 0.8594, 0.8125, 0.875, 0.7036, 0.8635, 0.7027, 0.8586, 0.7021, 0.8437, 0.6997, 0.0, 0.6802, 0.0, 0.6875, 0.04687, 0.6875, 0.04688, 0.6411, 0.03082, 0.6411, 0.01146, 0.6723, 0.0, 0.9375, 0.01562, 1.0, 0.04688, 0.9375, 0.9912, 0.6875, 1.0, 0.6802, 0.9997, 0.6804, 0.6719, 0.6875, 0.6094, 0.6875, 0.6094, 0.8125, 0.6719, 0.8125, 0.3594, 0.9375, 0.3594, 0.8125, 0.2969, 0.8125, 0.2969, 0.9375, 0.3594, 0.8125, 0.3594, 0.6875, 0.2969, 0.6875, 0.2969, 0.8125, 0.9219, 0.9375, 0.9531, 1.0, 0.9844, 0.9375, 0.7969, 0.8125, 0.7344, 0.8125, 0.7344, 0.9375, 0.7969, 0.9375, 0.7925, 0.6875, 0.7969, 0.8125, 0.8125, 0.6914, 0.8594, 0.9375, 0.8906, 1.0, 0.9219, 0.9375, 0.2969, 0.8125, 0.2344, 0.8125, 0.2344, 0.9375, 0.2969, 0.9375, 0.4844, 0.8125, 0.4844, 0.6875, 0.4219, 0.6875, 0.4219, 0.8125, 0.7969, 0.9375, 0.8281, 1.0, 0.8594, 0.9375, 0.4219, 0.8125, 0.3594, 0.8125, 0.3594, 0.9375, 0.4219, 0.9375, 0.7925, 0.6875, 0.7892, 0.6816, 0.7865, 0.6804, 0.7812, 0.6768, 0.7344, 0.6875, 0.7925, 0.6875, 0.7812, 0.6768, 0.7555, 0.6411, 0.7344, 0.6411, 0.7969, 0.9375, 0.7344, 0.9375, 0.7656, 1.0, 0.4844, 0.9375, 0.4844, 0.8125, 0.4219, 0.8125, 0.4219, 0.9375, 0.7656, 0.6875, 0.6406, 0.6875, 0.6406, 0.8125, 0.7656, 0.8125, 0.6406, 0.6875, 0.7656, 0.6875, 0.7344, 0.6411, 0.6719, 0.6411, 0.7656, 0.9375, 0.6406, 0.9375, 0.7031, 1.0, 0.6406, 0.6875, 0.6719, 0.6411, 0.6094, 0.6411, 0.5156, 0.9375, 0.5156, 0.8125, 0.3906, 0.8125, 0.3906, 0.9375, 0.5715, 0.6411, 0.5469, 0.6411, 0.5156, 0.6875, 0.6406, 0.6875, 0.6094, 0.6411, 0.6406, 0.9375, 0.5156, 0.9375, 0.5781, 1.0, 0.4844, 0.6411, 0.5156, 0.6875, 0.5469, 0.6411, 0.3906, 0.6875, 0.5156, 0.6875, 0.4844, 0.6411, 0.4375, 0.6411, 0.4531, 1.0, 0.5156, 0.9375, 0.3906, 0.9375, 0.3906, 0.9375, 0.3906, 0.8125, 0.2656, 0.8125, 0.2656, 0.9375, 0.1406, 0.8125, 0.1406, 0.6875, 0.02344, 0.6875, 0.02344, 0.8125, 0.3906, 0.6875, 0.4375, 0.6411, 0.4202, 0.6411, 0.3906, 0.6875, 0.4202, 0.6411, 0.3594, 0.6411, 0.3906, 0.8125, 0.3906, 0.6875, 0.2656, 0.6875, 0.2656, 0.8125, 0.3281, 1.0, 0.3906, 0.9375, 0.2656, 0.9375, 0.2656, 0.6875, 0.3906, 0.6875, 0.3594, 0.6411, 0.2969, 0.6411, 0.2656, 0.6875, 0.2969, 0.6411, 0.2344, 0.6411, 0.5156, 0.6875, 0.3906, 0.6875, 0.3906, 0.8125, 0.5156, 0.8125, 0.1406, 0.9375, 0.2031, 1.0, 0.2656, 0.9375, 0.1719, 0.6411, 0.1406, 0.6875, 0.2656, 0.6875, 0.2344, 0.6411, 0.1094, 0.6411, 0.1406, 0.6875, 0.1719, 0.6411, 0.7656, 0.9375, 0.7656, 0.8125, 0.6406, 0.8125, 0.6406, 0.9375, 0.04687, 0.6411, 0.02344, 0.6875, 0.1406, 0.6875, 0.1094, 0.6411, 0.02344, 0.9375, 0.07812, 1.0, 0.1406, 0.9375, 0.2656, 0.9375, 0.2656, 0.8125, 0.1406, 0.8125, 0.1406, 0.9375, 0.0, 0.6411, 0.02344, 0.6875, 0.04687, 0.6411, 0.8906, 0.9375, 0.9844, 0.9375, 0.9844, 0.8125, 0.8906, 0.8125, 0.9844, 0.6875, 0.8906, 0.6875, 0.8906, 0.8125, 0.9844, 0.8125, 0.8906, 0.8125, 0.7656, 0.8125, 0.7656, 0.9375, 0.8906, 0.9375, 0.8906, 0.6875, 0.7656, 0.6875, 0.7656, 0.8125, 0.8906, 0.8125, 0.8906, 0.6875, 0.9844, 0.6875, 0.9844, 0.6411, 0.9219, 0.6411, 0.8906, 0.9375, 0.9531, 1.0, 0.9844, 0.9375, 0.6406, 0.8125, 0.6406, 0.6875, 0.5156, 0.6875, 0.5156, 0.8125, 0.8906, 0.6875, 0.9219, 0.6411, 0.8594, 0.6411, 0.6406, 0.9375, 0.6406, 0.8125, 0.5156, 0.8125, 0.5156, 0.9375, 0.7656, 0.6875, 0.8906, 0.6875, 0.8594, 0.6411, 0.7969, 0.6411, 0.7656, 0.9375, 0.8281, 1.0, 0.8906, 0.9375, 0.2656, 0.8125, 0.2656, 0.6875, 0.1406, 0.6875, 0.1406, 0.8125, 0.7656, 0.6875, 0.7969, 0.6411, 0.7344, 0.6411, 0.1406, 0.9375, 0.1406, 0.8125, 0.02344, 0.8125, 0.02344, 0.9375, 0.7031, 0.2427, 0.7031, 0.1875, 0.5781, 0.1875, 0.5781, 0.2427, 0.7031, 0.1875, 0.7031, 0.125, 0.5781, 0.125, 0.5781, 0.1875, 0.7031, 0.125, 0.7031, 0.0625, 0.5781, 0.0625, 0.5781, 0.125, 0.7031, 0.0625, 0.6406, 0.0, 0.5781, 0.0625, 0.5781, 0.2427, 0.5781, 0.1875, 0.4531, 0.1875, 0.4531, 0.2427, 0.5781, 0.1875, 0.5781, 0.125, 0.4531, 0.125, 0.4531, 0.1875, 0.5781, 0.125, 0.5781, 0.0625, 0.4531, 0.0625, 0.4531, 0.125, 0.5781, 0.0625, 0.5156, 0.0, 0.4531, 0.0625, 0.4531, 0.125, 0.3281, 0.125, 0.3281, 0.1875, 0.4531, 0.1875, 0.4531, 0.0625, 0.3281, 0.0625, 0.3281, 0.125, 0.4531, 0.125, 0.3906, 0.0, 0.3281, 0.0625, 0.4531, 0.0625, 0.4531, 0.1875, 0.3281, 0.1875, 0.3281, 0.2427, 0.4531, 0.2427, 0.3281, 0.0625, 0.2031, 0.0625, 0.2031, 0.125, 0.3281, 0.125, 0.2656, 0.0, 0.2031, 0.0625, 0.3281, 0.0625, 0.3281, 0.2427, 0.3281, 0.1875, 0.2031, 0.1875, 0.2031, 0.2427, 0.3281, 0.125, 0.2031, 0.125, 0.2031, 0.1875, 0.3281, 0.1875, 0.07812, 0.0625, 0.2031, 0.0625, 0.1406, 0.0, 0.2031, 0.2427, 0.2031, 0.1875, 0.07812, 0.1875, 0.07813, 0.2427, 0.07812, 0.1875, 0.2031, 0.1875, 0.2031, 0.125, 0.07812, 0.125, 0.07812, 0.125, 0.2031, 0.125, 0.2031, 0.0625, 0.07812, 0.0625, 0.002908, 0.2427, 0.07813, 0.2427, 0.07812, 0.1875, 0.0, 0.1875, 0.0, 0.2427, 0.0, 0.1875, 0.07812, 0.1875, 0.07812, 0.125, 0.0, 0.125, 0.0, 0.125, 0.07812, 0.125, 0.07812, 0.0625, 0.0, 0.0625, 0.0, 0.0625, 0.07812, 0.0625, 0.01562, 0.0, 0.9531, 0.1875, 0.8281, 0.1875, 0.8281, 0.2427, 0.9531, 0.2427, 0.8281, 0.1875, 0.9531, 0.1875, 0.9531, 0.125, 0.8281, 0.125, 0.8281, 0.125, 0.9531, 0.125, 0.9531, 0.0625, 0.8281, 0.0625, 0.8281, 0.0625, 0.9531, 0.0625, 0.8906, 0.0, 0.8281, 0.1875, 0.7031, 0.1875, 0.7031, 0.2427, 0.8281, 0.2427, 0.8281, 0.1875, 0.8281, 0.125, 0.7031, 0.125, 0.7031, 0.1875, 0.8281, 0.125, 0.8281, 0.0625, 0.7031, 0.0625, 0.7031, 0.125, 0.8281, 0.0625, 0.7656, 0.0, 0.7031, 0.0625, 0.6406, 0.5038, 0.6719, 0.6875, 0.6886, 0.5038, 0.7344, 0.9375, 0.6719, 0.9375, 0.7031, 1.0, 0.6094, 0.9375, 0.6094, 0.8125, 0.5469, 0.8125, 0.5469, 0.9375, 0.2344, 0.6875, 0.1719, 0.6875, 0.1719, 0.8125, 0.2344, 0.8125, 0.5469, 0.9375, 0.5469, 0.8125, 0.4844, 0.8125, 0.4844, 0.9375, 0.7969, 0.6875, 0.7344, 0.6875, 0.7344, 0.8125, 0.7969, 0.8125, 0.2812, 0.6473, 0.2679, 0.5038, 0.2344, 0.5038, 0.2344, 0.6875, 0.283, 0.6875, 0.1094, 0.5038, 0.1094, 0.6875, 0.1719, 0.6875, 0.1719, 0.5038, 0.6719, 0.9375, 0.6094, 0.9375, 0.6406, 1.0, 0.1719, 0.8125, 0.1094, 0.8125, 0.1094, 0.9375, 0.1719, 0.9375, 0.9844, 0.6875, 0.9219, 0.6875, 0.9219, 0.8125, 0.9844, 0.8125, 0.9219, 0.6875, 0.9844, 0.6875, 0.9844, 0.5038, 0.9219, 0.5038, 0.5469, 0.6875, 0.5781, 0.5038, 0.5224, 0.5038, 0.6094, 0.9375, 0.5469, 0.9375, 0.5781, 1.0, 0.04687, 0.6875, 0.04687, 0.5038, 0.0, 0.5038, 0.0, 0.6875, 0.04687, 0.5038, 0.04687, 0.6875, 0.1094, 0.6875, 0.1094, 0.5038, 0.2344, 0.9375, 0.2344, 0.8125, 0.1719, 0.8125, 0.1719, 0.9375, 0.5469, 0.9375, 0.4844, 0.9375, 0.5156, 1.0, 0.04688, 0.9375, 0.04687, 0.8125, 0.0, 0.8125, 0.0, 0.9375, 0.04687, 0.8125, 0.04687, 0.6875, 0.0, 0.6875, 0.0, 0.8125, 0.8594, 0.6875, 0.9219, 0.6875, 0.9219, 0.5038, 0.8594, 0.5038, 0.6719, 0.6875, 0.6094, 0.6875, 0.6094, 0.8125, 0.6719, 0.8125, 0.7344, 0.8125, 0.6719, 0.8125, 0.6719, 0.9375, 0.7344, 0.9375, 0.4844, 0.8125, 0.4688, 0.7874, 0.462, 0.7974, 0.444, 0.8125, 0.4531, 1.0, 0.4844, 0.9375, 0.4219, 0.9375, 0.9844, 0.8125, 0.9219, 0.8125, 0.9219, 0.9375, 0.9844, 0.9375, 0.3906, 1.0, 0.4219, 0.9375, 0.3594, 0.9375, 0.2969, 0.8125, 0.3413, 0.8125, 0.3307, 0.8033, 0.3125, 0.779, 0.3281, 1.0, 0.3594, 0.9375, 0.2969, 0.9375, 0.7969, 0.8125, 0.7344, 0.8125, 0.7344, 0.9375, 0.7969, 0.9375, 0.2969, 0.8125, 0.283, 0.6875, 0.2344, 0.6875, 0.2344, 0.8125, 0.283, 0.6875, 0.2846, 0.6864, 0.2812, 0.6473, 0.2656, 1.0, 0.2969, 0.9375, 0.2344, 0.9375, 0.3594, 0.9375, 0.375, 0.828, 0.3728, 0.8275, 0.3438, 0.8143, 0.7344, 0.6875, 0.7344, 0.5038, 0.6886, 0.5038, 0.6719, 0.6875, 0.1719, 0.9375, 0.2031, 1.0, 0.2344, 0.9375, 0.4219, 0.9375, 0.4375, 0.8172, 0.4219, 0.8249, 0.4062, 0.828, 0.4844, 0.9375, 0.4844, 0.8125, 0.444, 0.8125, 0.4375, 0.8172, 0.4219, 0.9375, 0.6094, 0.8125, 0.6094, 0.6875, 0.5469, 0.6875, 0.5469, 0.8125, 0.1719, 0.5038, 0.1719, 0.6875, 0.2344, 0.6875, 0.2344, 0.5038, 0.9219, 0.6875, 0.8594, 0.6875, 0.8594, 0.8125, 0.9219, 0.8125, 0.5469, 0.6875, 0.6094, 0.6875, 0.5781, 0.5038, 0.1094, 0.9375, 0.1406, 1.0, 0.1719, 0.9375, 0.1094, 0.9375, 0.1094, 0.8125, 0.04687, 0.8125, 0.04688, 0.9375, 0.04688, 0.9375, 0.07812, 1.0, 0.1094, 0.9375, 0.3594, 0.9375, 0.3438, 0.8143, 0.3413, 0.8125, 0.2969, 0.8125, 0.2969, 0.9375, 0.04687, 0.8125, 0.1094, 0.8125, 0.1094, 0.6875, 0.04687, 0.6875, 0.5469, 0.6875, 0.5224, 0.5038, 0.5035, 0.6694, 0.5011, 0.6875, 0.0, 0.9375, 0.01562, 1.0, 0.04688, 0.9375, 0.2969, 0.9375, 0.2969, 0.8125, 0.2344, 0.8125, 0.2344, 0.9375, 0.4844, 0.8125, 0.5, 0.6943, 0.4936, 0.7282, 0.4886, 0.7478, 0.4688, 0.7874, 0.6094, 0.6875, 0.6719, 0.6875, 0.6406, 0.5038, 0.8594, 0.5038, 0.7969, 0.5038, 0.7969, 0.6875, 0.8594, 0.6875, 0.9219, 0.9375, 0.9531, 1.0, 0.9844, 0.9375, 0.8594, 0.8125, 0.7969, 0.8125, 0.7969, 0.9375, 0.8594, 0.9375, 0.8594, 0.6875, 0.7969, 0.6875, 0.7969, 0.8125, 0.8594, 0.8125, 0.283, 0.6875, 0.2969, 0.8125, 0.3125, 0.779, 0.3013, 0.757, 0.2932, 0.7282, 0.7969, 0.5038, 0.7344, 0.5038, 0.7344, 0.6875, 0.7969, 0.6875, 0.8594, 0.9375, 0.8906, 1.0, 0.9219, 0.9375, 0.1094, 0.8125, 0.1719, 0.8125, 0.1719, 0.6875, 0.1094, 0.6875, 0.7969, 0.9375, 0.8281, 1.0, 0.8594, 0.9375, 0.4219, 0.9375, 0.4062, 0.828, 0.375, 0.828, 0.3594, 0.9375, 0.7969, 0.9375, 0.7344, 0.9375, 0.7656, 1.0, 0.9219, 0.8125, 0.8594, 0.8125, 0.8594, 0.9375, 0.9219, 0.9375, 0.5469, 0.8125, 0.5469, 0.6875, 0.5011, 0.6875, 0.5, 0.6943, 0.4844, 0.8125, 0.0, 0.8125, 0.0, 0.8125, 1.0, 0.9384, 1.0, 1.0, 1.0, 1.0, 0.0, 0.7877, 0.7812, 1.0, 0.7812, 1.0, 0.8438, 1.0, 0.8438, 1.0, 0.0, 0.5, 0.0, 0.4766, 0.0, 0.4766, 0.0, 0.5, 1.0, 0.0, 1.0, 0.5, 1.0, 0.5, 1.0, 0.0, 0.6719, 0.8125, 0.6094, 0.8125, 0.6094, 0.9375, 0.6719, 0.9375])
me_003.materials.append(None)
me_003.update()

# ---- objects
ob_003 = bpy.data.objects.new('平面.003', me_003)

# ---- transforms, parenting, visibility, modifiers, constraints
ob_003.location = (0.0, 0.0, 0.0)
ob_003.scale = (0.1, 0.8, 1.0)

# ---- collection membership
col_collection.objects.link(ob_003)

# ---- scene / render settings (as saved in the file)
scene.frame_start = 1; scene.frame_end = 250; scene.frame_set(1)
scene.render.engine = 'BLENDER_EEVEE_NEXT'
scene.cycles.sampling_pattern = 'TABULATED_SOBOL'
scene.cycles.use_light_tree = False
scene.view_settings.view_transform = 'Filmic'
bpy.context.view_layer.update()

# ---- added for rendering (the .blend has no active camera and no usable light): camera, sun
cam_auto = bpy.data.cameras.new('AutoCamera')
cam_auto.lens = 50.0
cam_auto.sensor_width = 36.0
cam_auto.clip_end = 1000.0
ob_auto_camera = bpy.data.objects.new('AutoCamera', cam_auto)
scene.collection.objects.link(ob_auto_camera)
ob_auto_camera.location = (1.63076, -2.02585, 1.38072)
ob_auto_camera.rotation_euler = (1.09748, -7.21219e-08, 0.694738)
scene.camera = ob_auto_camera
light_auto_sun = bpy.data.lights.new('AutoSun', 'SUN')
light_auto_sun.energy = 3.0
light_auto_sun.angle = 0.0523599
ob_auto_sun = bpy.data.objects.new('AutoSun', light_auto_sun)
scene.collection.objects.link(ob_auto_sun)
ob_auto_sun.rotation_euler = (0.872665, 0.174533, 0.523599)
bpy.context.view_layer.update()

